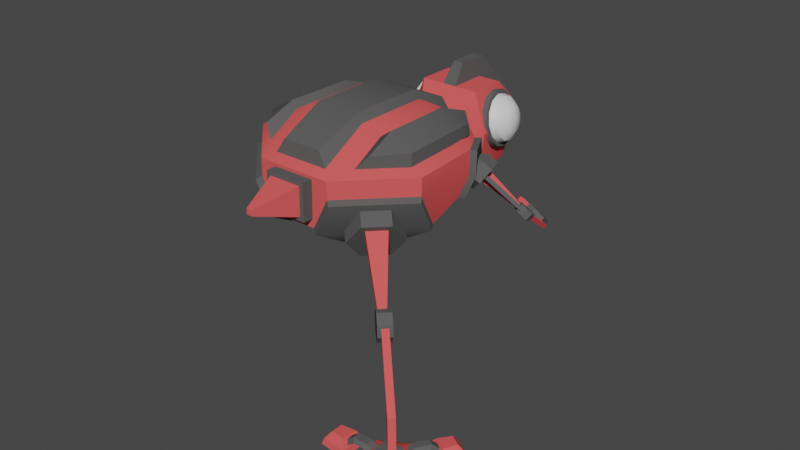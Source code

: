 # Source: drone.blend  (saved by Blender 2.90.8; exported with 4.5.12 LTS)
import bpy
from mathutils import Matrix  # noqa: F401  (used for matrix-valued properties, if any)

bpy.ops.wm.read_factory_settings(use_empty=True)
scene = bpy.context.scene
scene.name = 'Scene'

# ---- collections
col_collection = bpy.data.collections.new('Collection'); scene.collection.children.link(col_collection)

# ---- materials (node trees are filled in below, after node groups)
mat_robotmaterial = bpy.data.materials.new('RobotMaterial')
mat_robotmaterial.use_transparent_shadow = False
mat_red = bpy.data.materials.new('Red')
mat_red.use_transparent_shadow = False
mat_red.diffuse_color = (0.8, 0.1, 0.1, 1.0)
mat_black = bpy.data.materials.new('Black')
mat_black.use_transparent_shadow = False
mat_black.diffuse_color = (0.1, 0.1, 0.1, 1.0)

# ---- material node trees
mat_robotmaterial.use_nodes = True; mat_robotmaterial.node_tree.nodes.clear()
_N = mat_robotmaterial.node_tree.nodes; _L = mat_robotmaterial.node_tree.links
n0 = _N.new('ShaderNodeBsdfPrincipled'); n0.name = 'Principled BSDF'; n0.location = (10, 300)
n0.distribution = 'GGX'
n0.subsurface_method = 'BURLEY'
n0.inputs[3].default_value = 1.45
n0.inputs[27].default_value = (0.0, 0.0, 0.0, 1.0)
n0.inputs[28].default_value = 1.0
n1 = _N.new('ShaderNodeOutputMaterial'); n1.name = 'Material Output'; n1.location = (300, 300)
_L.new(n0.outputs[0], n1.inputs[0])
n1.is_active_output = True

# ---- world
world_world = bpy.data.worlds.new('World'); scene.world = world_world
world_world.use_nodes = True; world_world.node_tree.nodes.clear()
_N = world_world.node_tree.nodes; _L = world_world.node_tree.links
n0 = _N.new('ShaderNodeOutputWorld'); n0.name = 'World Output'; n0.location = (300, 300)
n1 = _N.new('ShaderNodeBackground'); n1.name = 'Background'; n1.location = (10, 300)
n1.inputs[0].default_value = (0.05088, 0.05088, 0.05088, 1.0)
_L.new(n1.outputs[0], n0.inputs[0])
n0.is_active_output = True
world_world.color = (0.05088, 0.05088, 0.05088)
world_world.use_sun_shadow = False
world_world.sun_shadow_jitter_overblur = 0.0

# ---- meshes
me_2_foot_right = bpy.data.meshes.new('2-foot-right')
me_2_foot_right.from_pydata([(0.07174, 0.1002, -0.06565), (-0.05551, 0.1002, -0.06565), (-0.1133, -8.295e-09, -0.06565), (-0.05551, -0.1002, -0.06565), (0.07174, -0.1002, -0.06565), (0.1296, -1.864e-08, -0.06565), (-0.048, 0.09151, -0.04109), (0.06422, 0.09151, -0.04109), (-0.1008, -8.146e-09, -0.04109), (-0.048, -0.09151, -0.04109), (0.06422, -0.09151, -0.04109), (0.1171, -1.759e-08, -0.04109), (-0.01914, 0.01729, 0.001989), (0.03536, 0.01729, 0.001989), (-0.01914, -0.01729, 0.001989), (0.03536, -0.01729, 0.001989), (0.06021, 0.1301, -0.06565), (-0.04398, 0.1301, -0.06565), (0.04979, 0.2274, -0.06565), (-0.03356, 0.2274, -0.06565), (0.0546, 0.1351, -0.04477), (-0.03837, 0.1351, -0.04477), (0.04472, 0.2217, -0.04469), (-0.0285, 0.2217, -0.04469), (0.03395, 0.1546, -0.01984), (-0.01772, 0.1546, -0.01984), (0.02878, 0.2029, -0.01984), (-0.01256, 0.2029, -0.01984), (0.03135, 0.14, -0.03854), (-0.01513, 0.14, -0.03854), (0.02103, 0.1497, -0.02607), (-0.004805, 0.1497, -0.02607), (0.03135, 0.1154, -0.01931), (-0.01513, 0.1154, -0.01931), (0.02103, 0.1251, -0.006845), (-0.004805, 0.1251, -0.006845), (0.03135, 0.08237, -0.01953), (-0.01513, 0.08237, -0.01953), (0.02103, 0.0729, -0.006856), (-0.004805, 0.0729, -0.006856), (0.03135, 0.07006, -0.02871), (-0.01513, 0.07006, -0.02871), (0.02103, 0.05519, -0.02008), (-0.004805, 0.05519, -0.02008), (-0.02089, 0.02761, 0.01017), (0.03712, 0.02761, 0.01017), (-0.02089, -0.02761, 0.01017), (0.03712, -0.02761, 0.01017), (0.04409, -0.03809, -0.0136), (-0.02786, -0.03809, -0.0136), (-0.02771, 0.03809, -0.0136), (0.04394, 0.03809, -0.0136), (0.1552, 0.02405, -0.06565), (0.09968, 0.1122, -0.06565), (0.232, 0.08469, -0.06565), (0.1876, 0.1552, -0.06565), (0.1564, 0.03149, -0.04477), (0.1069, 0.1102, -0.04477), (0.2245, 0.08597, -0.04469), (0.1855, 0.1479, -0.04469), (0.1619, 0.05934, -0.01984), (0.1344, 0.1031, -0.01984), (0.2, 0.08941, -0.01984), (0.178, 0.1244, -0.01984), (0.1482, 0.05376, -0.03854), (0.1234, 0.0931, -0.03854), (0.1509, 0.06768, -0.02607), (0.1372, 0.08955, -0.02607), (0.1274, 0.04065, -0.01931), (0.1026, 0.08, -0.01931), (0.1301, 0.05457, -0.006845), (0.1163, 0.07644, -0.006845), (0.09942, 0.02308, -0.01953), (0.07467, 0.06243, -0.01953), (0.0859, 0.02678, -0.006856), (0.07215, 0.04865, -0.006856), (0.08772, 0.01574, -0.02953), (0.06425, 0.05587, -0.02871), (0.07092, 0.01735, -0.02008), (0.05716, 0.03922, -0.02008), (-0.08588, 0.1123, -0.06565), (-0.1411, 0.02398, -0.06565), (-0.1739, 0.1551, -0.06565), (-0.2181, 0.08441, -0.06565), (-0.09315, 0.1103, -0.04477), (-0.1424, 0.03142, -0.04477), (-0.1718, 0.1478, -0.04469), (-0.2106, 0.08571, -0.04469), (-0.1206, 0.1031, -0.01984), (-0.148, 0.05925, -0.01984), (-0.1643, 0.1243, -0.01984), (-0.1862, 0.08922, -0.01984), (-0.1096, 0.09313, -0.03854), (-0.1342, 0.05371, -0.03854), (-0.1233, 0.08953, -0.02607), (-0.137, 0.06763, -0.02607), (-0.08872, 0.08008, -0.01931), (-0.1134, 0.04066, -0.01931), (-0.1024, 0.07648, -0.006845), (-0.1161, 0.05457, -0.006845), (-0.06073, 0.06258, -0.01953), (-0.08537, 0.02317, -0.01953), (-0.05818, 0.04881, -0.006856), (-0.07187, 0.0269, -0.006856), (-0.04944, 0.05502, -0.03006), (-0.07343, 0.01518, -0.03066), (-0.04289, 0.03875, -0.02092), (-0.05647, 0.01677, -0.02103), (-0.04653, -0.1299, -0.06565), (0.05766, -0.1294, -0.06565), (-0.03565, -0.2271, -0.06565), (0.04769, -0.2268, -0.06565), (-0.04089, -0.1349, -0.04477), (0.05207, -0.1345, -0.04477), (-0.03062, -0.2215, -0.04469), (0.0426, -0.2211, -0.04469), (-0.02016, -0.1543, -0.01984), (0.03152, -0.154, -0.01984), (-0.01476, -0.2025, -0.01984), (0.02657, -0.2023, -0.01984), (-0.01763, -0.1397, -0.03854), (0.02885, -0.1394, -0.03854), (-0.007261, -0.1493, -0.02607), (0.01858, -0.1492, -0.02607), (-0.01774, -0.115, -0.01931), (0.02874, -0.1148, -0.01931), (-0.007376, -0.1247, -0.006845), (0.01846, -0.1246, -0.006845), (-0.0179, -0.08203, -0.01953), (0.02858, -0.08181, -0.01953), (-0.00762, -0.07251, -0.006856), (0.01822, -0.07239, -0.006856), (-0.01796, -0.06972, -0.02871), (0.02853, -0.0695, -0.02871), (-0.007703, -0.05481, -0.02008), (0.01813, -0.05469, -0.02008)], [], [(3, 9, 8, 2), (0, 7, 11, 5), (1, 6, 7, 0), (4, 10, 9, 3), (2, 8, 6, 1), (5, 11, 10, 4), (6, 12, 13, 7), (11, 7, 13), (8, 9, 14), (10, 15, 14, 9), (10, 11, 15), (13, 15, 11), (6, 8, 12), (12, 8, 14), (15, 13, 12, 14), (21, 25, 27, 23), (17, 21, 23, 19), (16, 20, 21, 17), (18, 22, 20, 16), (19, 23, 22, 18), (24, 26, 27, 25), (20, 24, 25, 21), (22, 26, 24, 20), (23, 27, 26, 22), (33, 37, 39, 35), (30, 34, 32, 28), (31, 35, 34, 30), (29, 33, 35, 31), (28, 32, 33, 29), (37, 41, 43, 39), (32, 36, 37, 33), (34, 38, 36, 32), (35, 39, 38, 34), (36, 40, 41, 37), (38, 42, 40, 36), (39, 43, 42, 38), (47, 45, 44, 46), (44, 50, 49, 46), (45, 51, 50, 44), (47, 48, 51, 45), (46, 49, 48, 47), (57, 61, 63, 59), (53, 57, 59, 55), (52, 56, 57, 53), (54, 58, 56, 52), (55, 59, 58, 54), (60, 62, 63, 61), (56, 60, 61, 57), (58, 62, 60, 56), (59, 63, 62, 58), (69, 73, 75, 71), (66, 70, 68, 64), (67, 71, 70, 66), (65, 69, 71, 67), (64, 68, 69, 65), (73, 77, 79, 75), (68, 72, 73, 69), (70, 74, 72, 68), (71, 75, 74, 70), (72, 76, 77, 73), (74, 78, 76, 72), (75, 79, 78, 74), (85, 89, 91, 87), (81, 85, 87, 83), (80, 84, 85, 81), (82, 86, 84, 80), (83, 87, 86, 82), (88, 90, 91, 89), (84, 88, 89, 85), (86, 90, 88, 84), (87, 91, 90, 86), (97, 101, 103, 99), (94, 98, 96, 92), (95, 99, 98, 94), (93, 97, 99, 95), (92, 96, 97, 93), (101, 105, 107, 103), (96, 100, 101, 97), (98, 102, 100, 96), (99, 103, 102, 98), (100, 104, 105, 101), (102, 106, 104, 100), (103, 107, 106, 102), (113, 117, 119, 115), (109, 113, 115, 111), (108, 112, 113, 109), (110, 114, 112, 108), (111, 115, 114, 110), (116, 118, 119, 117), (112, 116, 117, 113), (114, 118, 116, 112), (115, 119, 118, 114), (125, 129, 131, 127), (122, 126, 124, 120), (123, 127, 126, 122), (121, 125, 127, 123), (120, 124, 125, 121), (129, 133, 135, 131), (124, 128, 129, 125), (126, 130, 128, 124), (127, 131, 130, 126), (128, 132, 133, 129), (130, 134, 132, 128), (131, 135, 134, 130), (80, 81, 83, 82), (17, 19, 18, 16), (52, 53, 55, 54), (108, 109, 111, 110), (3, 2, 5, 4), (0, 5, 2, 1)])
me_2_foot_right.polygons.foreach_set('material_index', [1, 1, 1, 1, 1, 1, 1, 1, 1, 1, 1, 1, 1, 1, 1, 1, 1, 1, 1, 1, 1, 1, 1, 1, 2, 2, 2, 2, 2, 2, 2, 2, 2, 2, 2, 2, 2, 2, 2, 2, 2, 1, 1, 1, 1, 1, 1, 1, 1, 1, 2, 2, 2, 2, 2, 2, 2, 2, 2, 2, 2, 2, 1, 1, 1, 1, 1, 1, 1, 1, 1, 2, 2, 2, 2, 2, 2, 2, 2, 2, 2, 2, 2, 1, 1, 1, 1, 1, 1, 1, 1, 1, 2, 2, 2, 2, 2, 2, 2, 2, 2, 2, 2, 2, 1, 1, 1, 1, 1, 1])
_uv = me_2_foot_right.uv_layers.new(name='UVMap')
_uv.uv.foreach_set('vector', [0.6007, 0.8904, 0.5976, 0.8731, 0.6629, 0.852, 0.6721, 0.8673, 0.6078, 0.7056, 0.6109, 0.7229, 0.5457, 0.744, 0.5364, 0.7287, 0.6849, 0.7538, 0.6711, 0.7649, 0.6109, 0.7229, 0.6166, 0.7061, 0.5236, 0.8422, 0.5374, 0.8311, 0.5976, 0.8731, 0.5919, 0.8899, 0.6886, 0.8378, 0.6711, 0.8337, 0.6711, 0.7649, 0.6886, 0.7625, 0.52, 0.7582, 0.5374, 0.7623, 0.5374, 0.8311, 0.52, 0.8335, 0.6711, 0.7649, 0.6241, 0.7976, 0.5952, 0.7795, 0.6109, 0.7229, 0.5457, 0.744, 0.6109, 0.7229, 0.5952, 0.7795, 0.6629, 0.852, 0.5976, 0.8731, 0.6133, 0.8165, 0.5374, 0.8311, 0.5844, 0.7984, 0.6133, 0.8165, 0.5976, 0.8731, 0.5374, 0.8311, 0.5374, 0.7623, 0.5844, 0.7984, 0.5952, 0.7795, 0.5844, 0.7984, 0.5374, 0.7623, 0.6711, 0.7649, 0.6711, 0.8337, 0.6241, 0.7976, 0.6241, 0.7976, 0.6711, 0.8337, 0.6133, 0.8165, 0.5844, 0.7984, 0.5952, 0.7795, 0.6241, 0.7976, 0.6133, 0.8165, 0.9291, 0.5695, 0.9174, 0.5908, 0.8863, 0.5941, 0.8733, 0.5757, 0.9312, 0.5553, 0.9291, 0.5695, 0.8733, 0.5757, 0.8685, 0.5622, 0.9516, 0.641, 0.9378, 0.6374, 0.9378, 0.5775, 0.9516, 0.5739, 0.8685, 0.6527, 0.8733, 0.6392, 0.9291, 0.6454, 0.9312, 0.6595, 0.8523, 0.5806, 0.8662, 0.5839, 0.8662, 0.631, 0.8523, 0.6343, 0.9174, 0.6241, 0.8863, 0.6207, 0.8863, 0.5941, 0.9174, 0.5908, 0.9378, 0.6374, 0.9174, 0.6241, 0.9174, 0.5908, 0.9378, 0.5775, 0.8733, 0.6392, 0.8863, 0.6207, 0.9174, 0.6241, 0.9291, 0.6454, 0.8662, 0.5839, 0.8863, 0.5941, 0.8863, 0.6207, 0.8662, 0.631, 0.7008, 0.9311, 0.7239, 0.9315, 0.7279, 0.9422, 0.6973, 0.9429, 0.6785, 0.96, 0.6985, 0.9577, 0.703, 0.9687, 0.681, 0.9738, 0.6783, 0.9415, 0.6973, 0.9429, 0.6985, 0.9577, 0.6785, 0.96, 0.6796, 0.9296, 0.7008, 0.9311, 0.6973, 0.9429, 0.6783, 0.9415, 0.6812, 0.8987, 0.7019, 0.8997, 0.7008, 0.9311, 0.6796, 0.9296, 0.7239, 0.9315, 0.7344, 0.9293, 0.7416, 0.941, 0.7279, 0.9422, 0.7019, 0.8997, 0.7226, 0.8999, 0.7239, 0.9315, 0.7008, 0.9311, 0.6985, 0.9577, 0.7285, 0.957, 0.7247, 0.9674, 0.703, 0.9687, 0.6973, 0.9429, 0.7279, 0.9422, 0.7285, 0.957, 0.6985, 0.9577, 0.7226, 0.8999, 0.732, 0.8994, 0.7344, 0.9293, 0.7239, 0.9315, 0.7285, 0.957, 0.7416, 0.9585, 0.7346, 0.9702, 0.7247, 0.9674, 0.7279, 0.9422, 0.7416, 0.941, 0.7416, 0.9585, 0.7285, 0.957, 0.7782, 0.9322, 0.8138, 0.9322, 0.8138, 0.8948, 0.7782, 0.8948, 0.8138, 0.8948, 0.8205, 0.8789, 0.7715, 0.8789, 0.7782, 0.8948, 0.8138, 0.9322, 0.8305, 0.9366, 0.8305, 0.8904, 0.8138, 0.8948, 0.7782, 0.9322, 0.7715, 0.9481, 0.8205, 0.9481, 0.8138, 0.9322, 0.7782, 0.8948, 0.7615, 0.8904, 0.7615, 0.9367, 0.7782, 0.9322, 0.9291, 0.5695, 0.9174, 0.5908, 0.8863, 0.5941, 0.8733, 0.5757, 0.9312, 0.5553, 0.9291, 0.5695, 0.8733, 0.5757, 0.8685, 0.5622, 0.9516, 0.641, 0.9378, 0.6374, 0.9378, 0.5775, 0.9516, 0.5739, 0.8685, 0.6527, 0.8733, 0.6392, 0.9291, 0.6454, 0.9312, 0.6595, 0.8523, 0.5806, 0.8662, 0.5839, 0.8662, 0.631, 0.8523, 0.6343, 0.9174, 0.6241, 0.8863, 0.6207, 0.8863, 0.5941, 0.9174, 0.5908, 0.9378, 0.6374, 0.9174, 0.6241, 0.9174, 0.5908, 0.9378, 0.5775, 0.8733, 0.6392, 0.8863, 0.6207, 0.9174, 0.6241, 0.9291, 0.6454, 0.8662, 0.5839, 0.8863, 0.5941, 0.8863, 0.6207, 0.8662, 0.631, 0.7008, 0.9311, 0.7239, 0.9315, 0.7279, 0.9422, 0.6973, 0.9429, 0.6785, 0.96, 0.6985, 0.9577, 0.703, 0.9687, 0.681, 0.9738, 0.6783, 0.9415, 0.6973, 0.9429, 0.6985, 0.9577, 0.6785, 0.96, 0.6796, 0.9296, 0.7008, 0.9311, 0.6973, 0.9429, 0.6783, 0.9415, 0.6812, 0.8987, 0.7019, 0.8997, 0.7008, 0.9311, 0.6796, 0.9296, 0.7239, 0.9315, 0.7344, 0.9293, 0.7416, 0.941, 0.7279, 0.9422, 0.7019, 0.8997, 0.7226, 0.8999, 0.7239, 0.9315, 0.7008, 0.9311, 0.6985, 0.9577, 0.7285, 0.957, 0.7247, 0.9674, 0.703, 0.9687, 0.6973, 0.9429, 0.7279, 0.9422, 0.7285, 0.957, 0.6985, 0.9577, 0.7226, 0.8999, 0.732, 0.8994, 0.7344, 0.9293, 0.7239, 0.9315, 0.7285, 0.957, 0.7416, 0.9585, 0.7346, 0.9702, 0.7247, 0.9674, 0.7279, 0.9422, 0.7416, 0.941, 0.7416, 0.9585, 0.7285, 0.957, 0.9291, 0.5695, 0.9174, 0.5908, 0.8863, 0.5941, 0.8733, 0.5757, 0.9312, 0.5553, 0.9291, 0.5695, 0.8733, 0.5757, 0.8685, 0.5622, 0.9516, 0.641, 0.9378, 0.6374, 0.9378, 0.5775, 0.9516, 0.5739, 0.8685, 0.6527, 0.8733, 0.6392, 0.9291, 0.6454, 0.9312, 0.6595, 0.8523, 0.5806, 0.8662, 0.5839, 0.8662, 0.631, 0.8523, 0.6343, 0.9174, 0.6241, 0.8863, 0.6207, 0.8863, 0.5941, 0.9174, 0.5908, 0.9378, 0.6374, 0.9174, 0.6241, 0.9174, 0.5908, 0.9378, 0.5775, 0.8733, 0.6392, 0.8863, 0.6207, 0.9174, 0.6241, 0.9291, 0.6454, 0.8662, 0.5839, 0.8863, 0.5941, 0.8863, 0.6207, 0.8662, 0.631, 0.7008, 0.9311, 0.7239, 0.9315, 0.7279, 0.9422, 0.6973, 0.9429, 0.6785, 0.96, 0.6985, 0.9577, 0.703, 0.9687, 0.681, 0.9738, 0.6783, 0.9415, 0.6973, 0.9429, 0.6985, 0.9577, 0.6785, 0.96, 0.6796, 0.9296, 0.7008, 0.9311, 0.6973, 0.9429, 0.6783, 0.9415, 0.6812, 0.8987, 0.7019, 0.8997, 0.7008, 0.9311, 0.6796, 0.9296, 0.7239, 0.9315, 0.7335, 0.9295, 0.7398, 0.9411, 0.7279, 0.9422, 0.7019, 0.8997, 0.7226, 0.8999, 0.7239, 0.9315, 0.7008, 0.9311, 0.6985, 0.9577, 0.7285, 0.957, 0.7247, 0.9674, 0.703, 0.9687, 0.6973, 0.9429, 0.7279, 0.9422, 0.7285, 0.957, 0.6985, 0.9577, 0.7226, 0.8999, 0.7308, 0.8994, 0.7335, 0.9295, 0.7239, 0.9315, 0.7285, 0.957, 0.7398, 0.9583, 0.7333, 0.9698, 0.7247, 0.9674, 0.7279, 0.9422, 0.7398, 0.9411, 0.7398, 0.9583, 0.7285, 0.957, 0.9291, 0.5695, 0.9174, 0.5908, 0.8863, 0.5941, 0.8733, 0.5757, 0.9312, 0.5553, 0.9291, 0.5695, 0.8733, 0.5757, 0.8685, 0.5622, 0.9516, 0.641, 0.9378, 0.6374, 0.9378, 0.5775, 0.9516, 0.5739, 0.8685, 0.6527, 0.8733, 0.6392, 0.9291, 0.6454, 0.9312, 0.6595, 0.8523, 0.5806, 0.8662, 0.5839, 0.8662, 0.631, 0.8523, 0.6343, 0.9174, 0.6241, 0.8863, 0.6207, 0.8863, 0.5941, 0.9174, 0.5908, 0.9378, 0.6374, 0.9174, 0.6241, 0.9174, 0.5908, 0.9378, 0.5775, 0.8733, 0.6392, 0.8863, 0.6207, 0.9174, 0.6241, 0.9291, 0.6454, 0.8662, 0.5839, 0.8863, 0.5941, 0.8863, 0.6207, 0.8662, 0.631, 0.7008, 0.9311, 0.7239, 0.9315, 0.7279, 0.9422, 0.6973, 0.9429, 0.6785, 0.96, 0.6985, 0.9577, 0.703, 0.9687, 0.681, 0.9738, 0.6783, 0.9415, 0.6973, 0.9429, 0.6985, 0.9577, 0.6785, 0.96, 0.6796, 0.9296, 0.7008, 0.9311, 0.6973, 0.9429, 0.6783, 0.9415, 0.6812, 0.8987, 0.7019, 0.8997, 0.7008, 0.9311, 0.6796, 0.9296, 0.7239, 0.9315, 0.7344, 0.9293, 0.7416, 0.941, 0.7279, 0.9422, 0.7019, 0.8997, 0.7226, 0.8999, 0.7239, 0.9315, 0.7008, 0.9311, 0.6985, 0.9577, 0.7285, 0.957, 0.7247, 0.9674, 0.703, 0.9687, 0.6973, 0.9429, 0.7279, 0.9422, 0.7285, 0.957, 0.6985, 0.9577, 0.7226, 0.8999, 0.732, 0.8994, 0.7344, 0.9293, 0.7239, 0.9315, 0.7285, 0.957, 0.7416, 0.9585, 0.7346, 0.9702, 0.7247, 0.9674, 0.7279, 0.9422, 0.7416, 0.941, 0.7416, 0.9585, 0.7285, 0.957, 0.9312, 0.6595, 0.9312, 0.5553, 0.8523, 0.5806, 0.8685, 0.6527, 0.9312, 0.5553, 0.8685, 0.5622, 0.8523, 0.6343, 0.9312, 0.6595, 0.9312, 0.6595, 0.9312, 0.5553, 0.8523, 0.5806, 0.8685, 0.6527, 0.9312, 0.6595, 0.9312, 0.5553, 0.8523, 0.5806, 0.8685, 0.6527, 0.5919, 0.8899, 0.6721, 0.8673, 0.52, 0.7582, 0.5236, 0.8422, 0.6078, 0.7056, 0.5364, 0.7287, 0.6721, 0.8673, 0.6886, 0.7625])
me_2_foot_right.materials.append(mat_robotmaterial)
me_2_foot_right.materials.append(mat_red)
me_2_foot_right.materials.append(mat_black)
me_2_foot_right.use_remesh_fix_poles = True
me_2_foot_right.use_remesh_preserve_attributes = False
me_2_foot_right.use_mirror_vertex_groups = False
me_2_foot_right.update()
me_3_body = bpy.data.meshes.new('3-body')
me_3_body.from_pydata([(-0.142, 0.1413, -0.1839), (-0.142, 0.1413, 0.2046), (-0.142, -0.3509, 0.08783), (-0.142, 0.3497, 0.08783), (-0.1211, -0.1285, -0.1888), (-0.08227, -0.3534, -0.09189), (-0.3499, -0.1426, 0.02395), (-0.142, -0.3505, 0.02393), (-0.3659, -0.1074, -0.1044), (-0.2373, -0.108, -0.1528), (-0.101, -0.3669, -0.1052), (-0.3644, -0.1613, 0.0118), (-0.1602, -0.3656, 0.01172), (-0.2502, -0.1249, -0.1683), (-0.1177, -0.2546, -0.1686), (-0.1017, -0.241, -0.1528), (-0.3, 0.1129, -0.09189), (-0.142, 0.3497, -0.09189), (-0.3535, -0.08738, -0.09189), (-0.333, 0.1286, 0.08783), (-0.3407, 0.1142, -0.002027), (-0.3503, -0.1426, 0.08783), (-0.142, -0.1426, 0.2046), (-0.2706, 0.2439, -0.002027), (-0.2483, 0.2087, -0.09189), (-0.2812, 0.2244, 0.08783), (-0.3622, 0.1258, -0.002027), (-0.3215, 0.1245, -0.09189), (-0.3544, 0.1402, 0.08783), (-0.2921, 0.2555, -0.002027), (-0.2697, 0.2203, -0.09189), (-0.3027, 0.236, 0.08783), (-0.0794, -0.3497, -0.05987), (-0.07939, -0.348, 0.07627), (-0.0794, -0.3921, -0.05933), (-0.07939, -0.3903, 0.07682), (-0.06227, -0.3919, -0.04461), (-0.06226, -0.3905, 0.0621), (-0.01238, -0.5439, 0.0002345), (-0.01238, -0.5436, 0.02122), (-0.1066, 0.1413, 0.2046), (-0.1066, -0.3165, 0.1071), (-0.1066, 0.3186, 0.1053), (-0.1066, -0.1426, 0.2046), (-0.07442, 0.3119, 0.1577), (-0.08417, 0.1371, 0.2346), (-0.07441, -0.3104, 0.1592), (-0.08417, -0.1378, 0.2349), (-0.1836, -0.1426, 0.1813), (-0.3087, -0.1426, 0.1112), (-0.2948, 0.1311, 0.1112), (-0.1802, 0.1388, 0.1813), (-0.1719, 0.2875, 0.1065), (-0.2616, 0.2258, 0.09251), (-0.1836, -0.2676, 0.1112), (-0.2143, -0.1303, 0.2036), (-0.3021, -0.1321, 0.1535), (-0.2872, 0.1164, 0.1512), (-0.2091, 0.1284, 0.2031), (-0.2038, 0.2735, 0.1498), (-0.2499, 0.2321, 0.126), (-0.2224, -0.2449, 0.1565), (0.0, -0.3165, 0.1071), (8.619e-09, 0.3186, 0.1053), (0.0, -0.3104, 0.1592), (0.0, 0.3119, 0.1577), (8.619e-09, -0.1378, 0.2349), (8.619e-09, 0.1371, 0.2346), (0.0, -0.3509, 0.08783), (0.0, -0.3505, 0.02393), (0.0, -0.241, -0.1528), (0.0, -0.1285, -0.1888), (0.0, -0.3534, -0.09189), (8.619e-09, 0.3497, 0.08783), (8.619e-09, -0.1426, 0.2046), (8.619e-09, 0.1413, 0.2046), (8.619e-09, 0.3497, -0.09189), (8.619e-09, 0.1413, -0.1839), (0.0, -0.348, 0.07627), (0.0, -0.3497, -0.05987), (0.0, -0.3903, 0.07682), (0.0, -0.3921, -0.05933), (0.0, -0.3905, 0.0621), (0.0, -0.3919, -0.04461), (0.0, -0.5436, 0.02122), (0.0, -0.5439, 0.0002345), (0.142, 0.1413, -0.1839), (0.142, 0.1413, 0.2046), (0.142, -0.3509, 0.08783), (0.142, 0.3497, 0.08783), (0.1211, -0.1285, -0.1888), (0.08227, -0.3534, -0.09189), (0.3499, -0.1426, 0.02395), (0.142, -0.3505, 0.02393), (0.3659, -0.1074, -0.1044), (0.2373, -0.108, -0.1528), (0.101, -0.3669, -0.1052), (0.3644, -0.1613, 0.0118), (0.1602, -0.3656, 0.01172), (0.2502, -0.1249, -0.1683), (0.1177, -0.2546, -0.1686), (0.1017, -0.241, -0.1528), (0.3, 0.1129, -0.09189), (0.142, 0.3497, -0.09189), (0.3535, -0.08738, -0.09189), (0.333, 0.1286, 0.08783), (0.3407, 0.1142, -0.002027), (0.3503, -0.1426, 0.08783), (0.142, -0.1426, 0.2046), (0.2706, 0.2439, -0.002027), (0.2483, 0.2087, -0.09189), (0.2812, 0.2244, 0.08783), (0.3622, 0.1258, -0.002027), (0.3215, 0.1245, -0.09189), (0.3544, 0.1402, 0.08783), (0.2921, 0.2555, -0.002027), (0.2697, 0.2203, -0.09189), (0.3027, 0.236, 0.08783), (0.0794, -0.3497, -0.05987), (0.07939, -0.348, 0.07627), (0.0794, -0.3921, -0.05933), (0.07939, -0.3903, 0.07682), (0.06227, -0.3919, -0.04461), (0.06226, -0.3905, 0.0621), (0.01238, -0.5439, 0.0002345), (0.01238, -0.5436, 0.02122), (0.1066, 0.1413, 0.2046), (0.1066, -0.3165, 0.1071), (0.1066, 0.3186, 0.1053), (0.1066, -0.1426, 0.2046), (0.07442, 0.3119, 0.1577), (0.08417, 0.1371, 0.2346), (0.07441, -0.3104, 0.1592), (0.08417, -0.1378, 0.2349), (0.1836, -0.1426, 0.1813), (0.3087, -0.1426, 0.1112), (0.2948, 0.1311, 0.1112), (0.1802, 0.1388, 0.1813), (0.1719, 0.2875, 0.1065), (0.2616, 0.2258, 0.09251), (0.1836, -0.2676, 0.1112), (0.2143, -0.1303, 0.2036), (0.3021, -0.1321, 0.1535), (0.2872, 0.1164, 0.1512), (0.2091, 0.1284, 0.2031), (0.2038, 0.2735, 0.1498), (0.2499, 0.2321, 0.126), (0.2224, -0.2449, 0.1565), (-7.815e-18, -0.3165, 0.1071), (-8.619e-09, 0.3186, 0.1053), (-1.498e-17, -0.3104, 0.1592), (-2.788e-17, 0.3119, 0.1577), (-8.619e-09, -0.1378, 0.2349), (-8.619e-09, 0.1371, 0.2346), (-4.478e-18, -0.3509, 0.08783), (4.151e-18, -0.3505, 0.02393), (2.572e-17, -0.241, -0.1528), (2.823e-17, -0.1285, -0.1888), (1.986e-17, -0.3534, -0.09189), (-8.619e-09, 0.3497, 0.08783), (-8.619e-09, -0.1426, 0.2046), (-8.619e-09, 0.1413, 0.2046), (-8.619e-09, 0.3497, -0.09189), (-8.619e-09, 0.1413, -0.1839), (-2.978e-18, -0.348, 0.07627), (1.546e-17, -0.3497, -0.05987), (-2.16e-18, -0.3903, 0.07682), (1.628e-17, -0.3921, -0.05933), (-1.669e-19, -0.3905, 0.0621), (1.428e-17, -0.3919, -0.04461), (8.585e-18, -0.5436, 0.02122), (1.143e-17, -0.5439, 0.0002345), (-0.2916, 0.5033, -0.2418), (-0.2845, 0.5015, -0.2358), (-0.3333, 0.4661, -0.238), (-0.3196, 0.4495, -0.2145), (-0.275, 0.5475, -0.2711), (-0.2786, 0.5376, -0.2645), (-0.3317, 0.546, -0.3088), (-0.3299, 0.5316, -0.2946), (-0.3851, 0.5177, -0.3213), (-0.3664, 0.4964, -0.2905), (-0.4131, 0.464, -0.2907), (-0.3752, 0.4584, -0.2621), (-0.3746, 0.4231, -0.23), (-0.4109, 0.4677, -0.3009), (-0.4322, 0.4395, -0.2889), (-0.4348, 0.4056, -0.26), (-0.398, 0.4031, -0.2348), (-0.3655, 0.461, -0.2665), (-0.3647, 0.4186, -0.228), (-0.2962, 0.5099, -0.2345), (-0.2891, 0.5081, -0.2285), (-0.34, 0.4756, -0.2274), (-0.3262, 0.459, -0.2039), (-0.2796, 0.554, -0.2638), (-0.2831, 0.5441, -0.2572), (-0.3383, 0.5555, -0.2982), (-0.3365, 0.541, -0.2841), (-0.3943, 0.5311, -0.3065), (-0.3756, 0.5097, -0.2757), (-0.4224, 0.4775, -0.2757), (-0.3846, 0.4719, -0.2471), (-0.384, 0.4365, -0.215), (-0.2845, 0.5015, -0.2358), (-0.2916, 0.5033, -0.2419), (-0.3196, 0.4494, -0.2146), (-0.3333, 0.4661, -0.2381), (-0.275, 0.5474, -0.2712), (-0.2785, 0.5375, -0.2646), (-0.3317, 0.5459, -0.3089), (-0.3299, 0.5315, -0.2947), (-0.385, 0.5176, -0.3214), (-0.3663, 0.4963, -0.2906), (-0.4131, 0.464, -0.2907), (-0.3746, 0.4231, -0.23), (-0.3752, 0.4584, -0.2621), (-0.4249, 0.4879, -0.2784), (-0.4463, 0.4597, -0.2664), (-0.4488, 0.4258, -0.2375), (-0.412, 0.4233, -0.2124), (-0.3795, 0.4812, -0.2441), (-0.3787, 0.4388, -0.2055), (-0.4109, 0.4677, -0.3009), (-0.4322, 0.4395, -0.2889), (-0.4348, 0.4056, -0.26), (-0.398, 0.4031, -0.2348), (-0.3647, 0.4186, -0.228), (-0.3655, 0.461, -0.2665), (-0.4776, 0.2662, -0.1721), (-0.496, 0.2498, -0.1689), (-0.4417, 0.258, -0.1446), (-0.4551, 0.2696, -0.162), (-0.4995, 0.23, -0.1544), (-0.4861, 0.2184, -0.137), (-0.4636, 0.2218, -0.1269), (-0.4452, 0.2382, -0.1301), (-0.4099, 0.4371, -0.2478), (-0.406, 0.4315, -0.2545), (-0.417, 0.4452, -0.2587), (-0.4131, 0.4396, -0.2654), (-0.4658, 0.3527, -0.2226), (-0.4694, 0.358, -0.2163), (-0.4629, 0.369, -0.2345), (-0.4665, 0.3742, -0.2282), (-0.4396, 0.3507, -0.1931), (-0.436, 0.3454, -0.1994), (-0.45, 0.3389, -0.202), (-0.4536, 0.3441, -0.1957), (-0.4656, 0.2768, -0.1463), (-0.4544, 0.2671, -0.1318), (-0.4508, 0.2618, -0.1381), (-0.4619, 0.2715, -0.1526), (-0.5008, 0.262, -0.1499), (-0.4653, 0.3892, -0.2357), (-0.415, 0.4317, -0.2424), (-0.4089, 0.4229, -0.2529), (-0.4201, 0.4356, -0.2699), (-0.4261, 0.4444, -0.2594), (-0.4593, 0.3804, -0.2463), (-0.4761, 0.4017, -0.2523), (-0.47, 0.3929, -0.2629), (-0.496, 0.2498, -0.1689), (-0.4776, 0.2662, -0.1721), (-0.4551, 0.2696, -0.162), (-0.4417, 0.258, -0.1446), (-0.4861, 0.2184, -0.137), (-0.4995, 0.23, -0.1544), (-0.4452, 0.2382, -0.1301), (-0.4636, 0.2218, -0.1269), (-0.4897, 0.2838, -0.151), (-0.508, 0.2674, -0.1478), (-0.4538, 0.2756, -0.1236), (-0.4672, 0.2872, -0.141), (-0.5115, 0.2476, -0.1333), (-0.4982, 0.236, -0.1159), (-0.4757, 0.2394, -0.1059), (-0.4573, 0.2558, -0.109), (-0.4855, 0.2757, -0.1525), (-0.4795, 0.2669, -0.1631), (-0.4948, 0.2532, -0.1604), (-0.2977, 0.1761, 0.02092), (-0.3387, 0.1263, -3.813e-05), (-0.3609, 0.1631, 0.04231), (-0.2794, 0.2042, -0.03665), (-0.298, 0.1469, -0.03952), (-0.3423, 0.2204, 0.04517), (-0.3016, 0.241, 0.005695), (-0.4844, 0.2339, -0.1376), (-0.4909, 0.2254, -0.1336), (-0.4899, 0.2431, -0.127), (-0.4964, 0.2346, -0.123), (-0.4825, 0.2528, -0.1316), (-0.4743, 0.2636, -0.1367), (-0.477, 0.2436, -0.1422), (-0.4688, 0.2544, -0.1473), (-0.3589, 0.1768, -0.0223), (-0.3678, 0.1651, -0.01681), (-0.3734, 0.1744, -0.006227), (-0.3645, 0.186, -0.01171), (-0.3374, 0.238, -0.02126), (-0.3208, 0.2105, -0.05302), (-0.3356, 0.191, -0.04387), (-0.3522, 0.2186, -0.01211), (-0.2926, 0.2229, 0.01619), (-0.2756, 0.1946, -0.01637), (-0.2898, 0.1505, -0.01857), (-0.3211, 0.1347, 0.01178), (-0.3382, 0.163, 0.04433), (-0.3239, 0.2071, 0.04654), (-0.3328, 0.2524, -0.02055), (-0.3106, 0.2156, -0.06289), (-0.3292, 0.1583, -0.06576), (-0.3699, 0.1377, -0.02628), (-0.3921, 0.1745, 0.01606), (-0.3735, 0.2318, 0.01893), (0.3735, 0.2318, 0.01893), (0.3921, 0.1745, 0.01606), (0.3699, 0.1377, -0.02628), (0.3292, 0.1583, -0.06576), (0.3106, 0.2156, -0.06289), (0.3328, 0.2524, -0.02055), (0.3239, 0.2071, 0.04654), (0.3382, 0.163, 0.04433), (0.3211, 0.1347, 0.01178), (0.2898, 0.1505, -0.01857), (0.2756, 0.1946, -0.01637), (0.2926, 0.2229, 0.01619), (0.3522, 0.2186, -0.01211), (0.3356, 0.191, -0.04387), (0.3208, 0.2105, -0.05302), (0.3374, 0.238, -0.02126), (0.3645, 0.186, -0.01171), (0.3734, 0.1744, -0.006227), (0.3678, 0.1651, -0.01681), (0.3589, 0.1768, -0.0223), (0.4688, 0.2544, -0.1473), (0.477, 0.2436, -0.1422), (0.4743, 0.2636, -0.1367), (0.4825, 0.2528, -0.1316), (0.4964, 0.2346, -0.123), (0.4899, 0.2431, -0.127), (0.4909, 0.2254, -0.1336), (0.4844, 0.2339, -0.1376), (0.3016, 0.241, 0.005695), (0.3423, 0.2204, 0.04517), (0.298, 0.1469, -0.03952), (0.2794, 0.2042, -0.03665), (0.3609, 0.1631, 0.04231), (0.3387, 0.1263, -3.813e-05), (0.2977, 0.1761, 0.02092), (0.4948, 0.2532, -0.1604), (0.4795, 0.2669, -0.1631), (0.4855, 0.2757, -0.1525), (0.4573, 0.2558, -0.109), (0.4757, 0.2394, -0.1059), (0.4982, 0.236, -0.1159), (0.5115, 0.2476, -0.1333), (0.4672, 0.2872, -0.141), (0.4538, 0.2756, -0.1236), (0.508, 0.2674, -0.1478), (0.4897, 0.2838, -0.151), (0.4636, 0.2218, -0.1269), (0.4452, 0.2382, -0.1301), (0.4995, 0.23, -0.1544), (0.4861, 0.2184, -0.137), (0.4417, 0.258, -0.1446), (0.4551, 0.2696, -0.162), (0.4776, 0.2662, -0.1721), (0.496, 0.2498, -0.1689), (0.47, 0.3929, -0.2629), (0.4761, 0.4017, -0.2523), (0.4593, 0.3804, -0.2463), (0.4261, 0.4444, -0.2594), (0.4201, 0.4356, -0.2699), (0.4089, 0.4229, -0.2529), (0.415, 0.4317, -0.2424), (0.4653, 0.3892, -0.2357), (0.5008, 0.262, -0.1499), (0.4619, 0.2715, -0.1526), (0.4508, 0.2618, -0.1381), (0.4544, 0.2671, -0.1318), (0.4656, 0.2768, -0.1463), (0.4536, 0.3441, -0.1957), (0.45, 0.3389, -0.202), (0.436, 0.3454, -0.1994), (0.4396, 0.3507, -0.1931), (0.4665, 0.3742, -0.2282), (0.4629, 0.369, -0.2345), (0.4694, 0.358, -0.2163), (0.4658, 0.3527, -0.2226), (0.4131, 0.4396, -0.2654), (0.417, 0.4452, -0.2587), (0.406, 0.4315, -0.2545), (0.4099, 0.4371, -0.2478), (0.4452, 0.2382, -0.1301), (0.4636, 0.2218, -0.1269), (0.4861, 0.2184, -0.137), (0.4995, 0.23, -0.1544), (0.4551, 0.2696, -0.162), (0.4417, 0.258, -0.1446), (0.496, 0.2498, -0.1689), (0.4776, 0.2662, -0.1721), (0.3655, 0.461, -0.2665), (0.3647, 0.4186, -0.228), (0.398, 0.4031, -0.2348), (0.4348, 0.4056, -0.26), (0.4322, 0.4395, -0.2889), (0.4109, 0.4677, -0.3009), (0.3787, 0.4388, -0.2055), (0.3795, 0.4812, -0.2441), (0.412, 0.4233, -0.2124), (0.4488, 0.4258, -0.2375), (0.4463, 0.4597, -0.2664), (0.4249, 0.4879, -0.2784), (0.3752, 0.4584, -0.2621), (0.3746, 0.4231, -0.23), (0.4131, 0.464, -0.2907), (0.3663, 0.4963, -0.2906), (0.385, 0.5176, -0.3214), (0.3299, 0.5315, -0.2947), (0.3317, 0.5459, -0.3089), (0.2785, 0.5375, -0.2646), (0.275, 0.5474, -0.2712), (0.3333, 0.4661, -0.2381), (0.3196, 0.4494, -0.2146), (0.2916, 0.5033, -0.2419), (0.2845, 0.5015, -0.2358), (0.384, 0.4365, -0.215), (0.3846, 0.4719, -0.2471), (0.4224, 0.4775, -0.2757), (0.3756, 0.5097, -0.2757), (0.3943, 0.5311, -0.3065), (0.3365, 0.541, -0.2841), (0.3383, 0.5555, -0.2982), (0.2831, 0.5441, -0.2572), (0.2796, 0.554, -0.2638), (0.3262, 0.459, -0.2039), (0.34, 0.4756, -0.2274), (0.2891, 0.5081, -0.2285), (0.2962, 0.5099, -0.2345), (0.3647, 0.4186, -0.228), (0.3655, 0.461, -0.2665), (0.398, 0.4031, -0.2348), (0.4348, 0.4056, -0.26), (0.4322, 0.4395, -0.2889), (0.4109, 0.4677, -0.3009), (0.3746, 0.4231, -0.23), (0.3752, 0.4584, -0.2621), (0.4131, 0.464, -0.2907), (0.3664, 0.4964, -0.2905), (0.3851, 0.5177, -0.3213), (0.3299, 0.5316, -0.2946), (0.3317, 0.546, -0.3088), (0.2786, 0.5376, -0.2645), (0.275, 0.5475, -0.2711), (0.3196, 0.4495, -0.2145), (0.3333, 0.4661, -0.238), (0.2845, 0.5015, -0.2358), (0.2916, 0.5033, -0.2418)], [], [(2, 21, 6, 7), (18, 6, 20, 16), (68, 2, 7, 69), (21, 2, 22), (23, 24, 30, 29), (70, 15, 4, 71), (6, 21, 19, 20), (3, 25, 19, 1), (6, 18, 8, 11), (7, 6, 11, 12), (5, 10, 14, 15), (9, 15, 14, 13), (11, 8, 10, 12), (14, 10, 8, 13), (5, 7, 12, 10), (4, 15, 9), (8, 18, 9, 13), (72, 5, 15, 70), (69, 7, 5, 72), (0, 4, 9, 16), (16, 9, 18), (16, 20, 26, 27), (19, 21, 22, 1), (3, 23, 25), (3, 17, 24, 23), (17, 0, 24), (24, 0, 16), (76, 17, 3, 73), (29, 30, 27, 26), (31, 29, 26, 28), (19, 25, 31, 28), (25, 23, 29, 31), (20, 19, 28, 26), (24, 16, 27, 30), (76, 77, 0, 17), (80, 35, 34, 81), (33, 32, 34, 35), (78, 33, 35, 80), (84, 39, 38, 85), (82, 37, 39, 84), (37, 36, 38, 39), (40, 43, 47, 45), (63, 42, 44, 65), (43, 41, 46, 47), (42, 40, 45, 44), (55, 56, 61), (58, 59, 60, 57), (55, 58, 57, 56), (52, 53, 60, 59), (54, 48, 55, 61), (48, 51, 58, 55), (53, 50, 57, 60), (51, 52, 59, 58), (49, 54, 61, 56), (50, 49, 56, 57), (41, 62, 64, 46), (45, 47, 66, 67), (46, 64, 66, 47), (45, 67, 65, 44), (4, 0, 77, 71), (1, 22, 74, 75), (2, 68, 74, 22), (1, 75, 73, 3), (32, 79, 81, 34), (36, 83, 85, 38), (88, 93, 92, 107), (104, 102, 106, 92), (154, 155, 93, 88), (107, 108, 88), (109, 115, 116, 110), (156, 157, 90, 101), (92, 106, 105, 107), (89, 87, 105, 111), (92, 97, 94, 104), (93, 98, 97, 92), (91, 101, 100, 96), (95, 99, 100, 101), (97, 98, 96, 94), (100, 99, 94, 96), (91, 96, 98, 93), (90, 95, 101), (94, 99, 95, 104), (158, 156, 101, 91), (155, 158, 91, 93), (86, 102, 95, 90), (102, 104, 95), (102, 113, 112, 106), (105, 87, 108, 107), (89, 111, 109), (89, 109, 110, 103), (103, 110, 86), (110, 102, 86), (162, 159, 89, 103), (115, 112, 113, 116), (117, 114, 112, 115), (105, 114, 117, 111), (111, 117, 115, 109), (106, 112, 114, 105), (110, 116, 113, 102), (162, 103, 86, 163), (166, 167, 120, 121), (119, 121, 120, 118), (164, 166, 121, 119), (170, 171, 124, 125), (168, 170, 125, 123), (123, 125, 124, 122), (126, 131, 133, 129), (149, 151, 130, 128), (129, 133, 132, 127), (128, 130, 131, 126), (141, 147, 142), (144, 143, 146, 145), (141, 142, 143, 144), (138, 145, 146, 139), (140, 147, 141, 134), (134, 141, 144, 137), (139, 146, 143, 136), (137, 144, 145, 138), (135, 142, 147, 140), (136, 143, 142, 135), (127, 132, 150, 148), (131, 153, 152, 133), (132, 133, 152, 150), (131, 130, 151, 153), (90, 157, 163, 86), (87, 161, 160, 108), (88, 108, 160, 154), (87, 89, 159, 161), (118, 120, 167, 165), (122, 124, 171, 169), (178, 179, 177, 176), (180, 181, 179, 178), (182, 183, 181, 180), (190, 189, 187, 188), (206, 204, 192, 194), (186, 187, 189, 185), (174, 175, 173, 172), (183, 184, 175, 174), (197, 198, 196, 195), (199, 200, 198, 197), (201, 202, 200, 199), (202, 203, 194, 193), (223, 217, 221, 228), (216, 213, 200, 202), (207, 216, 202, 193), (204, 205, 191, 192), (209, 208, 195, 196), (205, 207, 193, 191), (213, 211, 198, 200), (215, 206, 194, 203), (193, 194, 192, 191), (210, 212, 199, 197), (211, 209, 196, 198), (212, 214, 201, 199), (208, 210, 197, 195), (222, 221, 219, 220), (228, 221, 222, 227), (223, 224, 218, 217), (224, 225, 219, 218), (225, 226, 220, 219), (218, 219, 221, 217), (226, 227, 222, 220), (252, 247, 248, 249), (245, 248, 242, 244), (246, 245, 244, 243), (252, 251, 246, 247), (250, 249, 248, 245), (247, 246, 243, 241), (239, 237, 238, 240), (241, 242, 248, 247), (250, 245, 246, 251), (258, 239, 240, 257), (256, 238, 237, 255), (261, 259, 279, 280), (260, 253, 278, 254), (261, 257, 256, 259), (254, 259, 256, 255), (260, 254, 255, 258), (236, 231, 232, 229, 230, 233, 234, 235), (255, 237, 239, 258), (273, 264, 263, 270), (279, 259, 254, 278), (277, 276, 269, 268), (271, 270, 263, 262), (265, 264, 273, 272), (272, 277, 268, 265), (267, 266, 275, 274), (277, 272, 273, 270, 271, 274, 275, 276), (262, 267, 274, 271), (260, 258, 257, 261), (257, 240, 238, 256), (253, 260, 261, 280), (269, 276, 275, 266), (299, 296, 288, 290), (300, 301, 295, 293), (296, 297, 289, 288), (311, 312, 315, 310), (301, 302, 294, 295), (315, 314, 283, 286), (302, 303, 292, 294), (314, 315, 312, 313), (309, 308, 281), (306, 305, 281), (282, 285, 306, 307), (305, 304, 281), (286, 283, 308, 309), (307, 306, 281), (287, 286, 309, 304), (284, 287, 304, 305), (283, 282, 307, 308), (285, 284, 305, 306), (308, 307, 281), (312, 311, 284, 285), (311, 310, 287, 284), (310, 315, 286, 287), (314, 313, 282, 283), (304, 309, 281), (313, 312, 285, 282), (297, 298, 291, 289), (303, 300, 293, 292), (298, 299, 290, 291), (344, 327, 322, 345), (346, 325, 326, 347), (348, 323, 324, 349), (347, 326, 327, 344), (349, 324, 325, 346), (345, 322, 323, 348), (324, 350, 325), (326, 350, 327), (320, 321, 316, 319), (317, 318, 319, 316), (331, 338, 336, 330), (328, 339, 338, 331), (330, 336, 337, 329), (329, 337, 339, 328), (335, 343, 342, 334), (333, 340, 341, 332), (332, 341, 343, 335), (334, 342, 340, 333), (316, 345, 348, 317), (318, 349, 346, 319), (320, 347, 344, 321), (317, 348, 349, 318), (319, 346, 347, 320), (321, 344, 345, 316), (322, 350, 323), (327, 350, 322), (325, 350, 326), (323, 350, 324), (362, 365, 356, 355), (369, 360, 357, 364), (354, 355, 356, 357, 360, 361, 358, 359), (358, 361, 368, 367), (366, 359, 358, 367), (360, 369, 368, 361), (354, 363, 362, 355), (364, 357, 356, 365), (359, 366, 363, 354), (352, 353, 377, 372), (378, 351, 370, 371), (370, 372, 375, 374), (371, 370, 374, 373), (374, 375, 393, 391), (377, 376, 375, 372), (371, 373, 376, 377), (370, 351, 352, 372), (371, 377, 353, 378), (384, 390, 388, 385), (379, 384, 385, 380), (381, 386, 383, 382), (386, 387, 389, 383), (390, 384, 383, 389), (379, 382, 383, 384), (381, 380, 385, 386), (385, 388, 387, 386), (392, 391, 393, 394), (376, 373, 392, 394), (373, 374, 391, 392), (375, 376, 394, 393), (395, 396, 397, 398, 401, 402, 399, 400), (405, 411, 409, 404), (406, 412, 411, 405), (407, 413, 412, 406), (408, 414, 413, 407), (413, 414, 410, 412), (409, 411, 412, 410), (403, 404, 409, 410), (408, 403, 410, 414), (430, 432, 431, 429), (432, 434, 433, 431), (434, 436, 435, 433), (429, 438, 437, 428), (438, 440, 439, 437), (423, 436, 434, 421), (420, 433, 435, 422), (419, 432, 430, 417), (415, 429, 431, 418), (424, 438, 429, 415), (416, 428, 437, 425), (421, 434, 432, 419), (427, 439, 440, 426), (418, 431, 433, 420), (426, 440, 438, 424), (422, 435, 436, 423), (425, 437, 439, 427), (445, 446, 442, 444), (441, 443, 444, 442), (449, 451, 450, 448), (451, 453, 452, 450), (453, 455, 454, 452), (448, 457, 456, 447), (457, 459, 458, 456)])
me_3_body.polygons.foreach_set('use_smooth', [1, 1, 1, 1, 1, 1, 1, 1, 1, 1, 1, 1, 1, 1, 1, 1, 1, 1, 1, 1, 1, 1, 1, 1, 1, 1, 1, 1, 1, 1, 1, 1, 1, 1, 1, 1, 1, 1, 1, 1, 1, 1, 1, 1, 1, 1, 1, 1, 1, 1, 1, 1, 1, 1, 1, 1, 1, 1, 1, 1, 1, 1, 1, 1, 1, 1, 1, 1, 1, 1, 1, 1, 1, 1, 1, 1, 1, 1, 1, 1, 1, 1, 1, 1, 1, 1, 1, 1, 1, 1, 1, 1, 1, 1, 1, 1, 1, 1, 1, 1, 1, 1, 1, 1, 1, 1, 1, 1, 1, 1, 1, 1, 1, 1, 1, 1, 1, 1, 1, 1, 1, 1, 1, 1, 1, 1, 1, 1, 1, 1, 0, 0, 0, 0, 0, 0, 0, 0, 0, 0, 0, 0, 0, 0, 0, 0, 0, 0, 0, 0, 0, 0, 0, 0, 0, 0, 0, 0, 0, 0, 0, 0, 0, 0, 0, 0, 0, 0, 0, 0, 0, 0, 0, 0, 0, 0, 0, 0, 0, 0, 0, 0, 0, 0, 0, 0, 0, 0, 0, 0, 0, 0, 0, 0, 0, 0, 0, 0, 0, 0, 0, 0, 0, 0, 0, 0, 0, 0, 0, 0, 0, 0, 0, 0, 0, 0, 0, 0, 0, 0, 0, 0, 0, 0, 0, 0, 0, 0, 0, 0, 0, 0, 0, 0, 0, 0, 0, 0, 0, 0, 0, 0, 0, 0, 0, 0, 0, 0, 0, 0, 0, 0, 0, 0, 0, 0, 0, 0, 0, 0, 0, 0, 0, 0, 0, 0, 0, 0, 0, 0, 0, 0, 0, 0, 0, 0, 0, 0, 0, 0, 0, 0, 0, 0, 0, 0, 0, 0, 0, 0, 0, 0, 0, 0, 0, 0, 0, 0, 0, 0, 0, 0, 0, 0, 0, 0, 0, 0, 0, 0, 0, 0])
me_3_body.polygons.foreach_set('material_index', [1, 1, 1, 1, 2, 1, 1, 1, 2, 2, 2, 2, 2, 2, 2, 1, 2, 1, 1, 1, 1, 2, 1, 1, 1, 1, 1, 1, 2, 2, 2, 2, 2, 2, 1, 2, 2, 2, 1, 1, 1, 2, 2, 2, 2, 2, 2, 2, 2, 2, 2, 2, 2, 2, 2, 2, 2, 2, 2, 1, 1, 1, 1, 2, 1, 1, 1, 1, 1, 2, 1, 1, 1, 2, 2, 2, 2, 2, 2, 2, 1, 2, 1, 1, 1, 1, 2, 1, 1, 1, 1, 1, 1, 2, 2, 2, 2, 2, 2, 1, 2, 2, 2, 1, 1, 1, 2, 2, 2, 2, 2, 2, 2, 2, 2, 2, 2, 2, 2, 2, 2, 2, 2, 2, 1, 1, 1, 1, 2, 1, 1, 1, 1, 2, 1, 2, 1, 1, 1, 1, 1, 1, 2, 1, 1, 1, 1, 1, 1, 1, 1, 1, 1, 1, 1, 2, 2, 2, 2, 2, 2, 2, 2, 2, 2, 2, 2, 2, 1, 2, 2, 1, 1, 1, 1, 1, 1, 1, 2, 1, 2, 1, 2, 2, 2, 2, 2, 2, 2, 1, 1, 1, 2, 2, 1, 2, 2, 1, 2, 1, 2, 2, 2, 2, 2, 2, 2, 2, 2, 2, 2, 2, 2, 2, 2, 2, 2, 2, 2, 1, 2, 2, 2, 2, 2, 2, 2, 2, 2, 2, 2, 1, 1, 1, 1, 2, 2, 2, 2, 2, 2, 2, 2, 2, 2, 2, 2, 2, 2, 2, 2, 2, 2, 2, 2, 2, 2, 2, 1, 1, 1, 1, 1, 1, 1, 1, 1, 2, 2, 2, 2, 2, 2, 2, 2, 1, 1, 1, 1, 2, 2, 2, 2, 2, 2, 2, 2, 2, 1, 1, 1, 1, 1, 1, 1, 1, 1, 1, 1, 1, 1, 1, 1, 1, 1, 2, 2, 1, 1, 1, 1, 1])
_uv = me_3_body.uv_layers.new(name='UVMap')
_uv.uv.foreach_set('vector', [0.3984, 0.3727, 0.3991, 0.5389, 0.3631, 0.5389, 0.3624, 0.373, 0.2976, 0.5699, 0.3631, 0.5389, 0.3483, 0.6838, 0.2927, 0.6867, 0.3977, 0.2926, 0.3984, 0.3727, 0.3624, 0.373, 0.3616, 0.2929, 0.2145, 0.3134, 0.09623, 0.4331, 0.08246, 0.3014, 0.8216, 0.3174, 0.8253, 0.2556, 0.8391, 0.2621, 0.8356, 0.32, 0.6997, 0.3546, 0.6416, 0.3522, 0.6346, 0.285, 0.7025, 0.2871, 0.3631, 0.5389, 0.3991, 0.5389, 0.3991, 0.6922, 0.3483, 0.6838, 0.1093, 0.01606, 0.1872, 0.0966, 0.2145, 0.1558, 0.08787, 0.1493, 0.1477, 0.6625, 0.07881, 0.6847, 0.07258, 0.671, 0.1414, 0.6489, 0.1563, 0.4847, 0.1563, 0.6506, 0.1414, 0.6489, 0.1413, 0.486, 0.05992, 0.4522, 0.07147, 0.4619, 0.01897, 0.5131, 0.007794, 0.5033, 0.004779, 0.6193, 0.004127, 0.5121, 0.01897, 0.5131, 0.01952, 0.6177, 0.1414, 0.6489, 0.07258, 0.671, 0.07147, 0.4619, 0.1413, 0.486, 0.01897, 0.5131, 0.07147, 0.4619, 0.07258, 0.671, 0.01952, 0.6177, 0.0782, 0.4484, 0.1477, 0.4724, 0.1413, 0.486, 0.07147, 0.4619, 0.6346, 0.285, 0.6416, 0.3522, 0.5651, 0.2752, 0.07258, 0.671, 0.0611, 0.6808, 0.0084, 0.6275, 0.01952, 0.6177, 0.6967, 0.4276, 0.6497, 0.4257, 0.6416, 0.3522, 0.6997, 0.3546, 0.3616, 0.2929, 0.3624, 0.373, 0.2967, 0.3399, 0.2963, 0.2935, 0.6225, 0.1371, 0.6346, 0.285, 0.5651, 0.2752, 0.52, 0.1465, 0.2927, 0.6867, 0.2228, 0.5724, 0.2976, 0.5699, 0.919, 0.2632, 0.9183, 0.3188, 0.9056, 0.3212, 0.9062, 0.2681, 0.2145, 0.1558, 0.2145, 0.3134, 0.08246, 0.3014, 0.08787, 0.1493, 0.2115, 0.8205, 0.1175, 0.8712, 0.1058, 0.8203, 0.2115, 0.8205, 0.2115, 0.9219, 0.112, 0.9268, 0.1175, 0.8712, 0.6119, 0.01023, 0.6225, 0.1371, 0.5494, 0.09088, 0.5494, 0.09088, 0.6225, 0.1371, 0.52, 0.1465, 0.2916, 0.9219, 0.2115, 0.9219, 0.2115, 0.8205, 0.2916, 0.8205, 0.8356, 0.32, 0.8391, 0.2621, 0.9062, 0.2681, 0.9056, 0.3212, 0.8386, 0.3719, 0.8356, 0.32, 0.9056, 0.3212, 0.9042, 0.3694, 0.9048, 0.3841, 0.8392, 0.3866, 0.8386, 0.3719, 0.9042, 0.3694, 0.8241, 0.3726, 0.8216, 0.3174, 0.8356, 0.32, 0.8386, 0.3719, 0.9183, 0.3188, 0.919, 0.3694, 0.9042, 0.3694, 0.9056, 0.3212, 0.8405, 0.247, 0.9075, 0.2531, 0.9062, 0.2681, 0.8391, 0.2621, 0.6927, 0.004127, 0.7025, 0.1337, 0.6225, 0.1371, 0.6119, 0.01023, 0.9959, 0.3477, 0.9512, 0.3477, 0.9512, 0.2709, 0.9959, 0.2709, 0.9273, 0.3477, 0.9273, 0.2709, 0.9512, 0.2709, 0.9512, 0.3477, 0.9959, 0.3716, 0.9512, 0.3716, 0.9512, 0.3477, 0.9959, 0.3477, 0.8281, 0.1463, 0.8374, 0.1501, 0.8309, 0.166, 0.8216, 0.1622, 0.9569, 0.1314, 0.9218, 0.1644, 0.8374, 0.1501, 0.8367, 0.1408, 0.9218, 0.1644, 0.9162, 0.1837, 0.8309, 0.166, 0.8374, 0.1501, 0.4771, 0.4359, 0.4769, 0.5901, 0.4569, 0.5859, 0.4561, 0.4403, 0.4283, 0.2926, 0.4913, 0.3017, 0.4678, 0.3302, 0.4238, 0.3238, 0.4769, 0.5901, 0.5024, 0.6979, 0.4697, 0.6881, 0.4569, 0.5859, 0.5024, 0.3187, 0.4771, 0.4359, 0.4561, 0.4403, 0.4678, 0.3302, 0.7934, 0.1123, 0.741, 0.1089, 0.7818, 0.04094, 0.7923, 0.2442, 0.7858, 0.3357, 0.7354, 0.3125, 0.7342, 0.2358, 0.7934, 0.1123, 0.7923, 0.2442, 0.7342, 0.2358, 0.741, 0.1089, 0.7859, 0.3722, 0.7238, 0.3355, 0.7354, 0.3125, 0.7858, 0.3357, 0.8105, 0.0142, 0.8134, 0.1023, 0.7934, 0.1123, 0.7818, 0.04094, 0.8134, 0.1023, 0.8122, 0.2534, 0.7923, 0.2442, 0.7934, 0.1123, 0.7107, 0.3114, 0.712, 0.2471, 0.7342, 0.2358, 0.7354, 0.3125, 0.8122, 0.2534, 0.8134, 0.356, 0.7858, 0.3357, 0.7923, 0.2442, 0.7176, 0.09772, 0.7699, 0.004127, 0.7818, 0.04094, 0.741, 0.1089, 0.712, 0.2471, 0.7176, 0.09772, 0.741, 0.1089, 0.7342, 0.2358, 0.4923, 0.7141, 0.4334, 0.7239, 0.4285, 0.6949, 0.4697, 0.6881, 0.4561, 0.4403, 0.4569, 0.5859, 0.4111, 0.5907, 0.4074, 0.4367, 0.4697, 0.6881, 0.4285, 0.6949, 0.4111, 0.5907, 0.4569, 0.5859, 0.4561, 0.4403, 0.4074, 0.4367, 0.4238, 0.3238, 0.4678, 0.3302, 0.6346, 0.285, 0.6225, 0.1371, 0.7025, 0.1337, 0.7025, 0.2871, 0.08787, 0.1493, 0.08246, 0.3014, 0.004127, 0.3037, 0.007291, 0.1419, 0.09623, 0.4331, 0.01398, 0.4402, 0.004127, 0.3037, 0.08246, 0.3014, 0.08787, 0.1493, 0.007291, 0.1419, 0.02737, 0.004127, 0.1093, 0.01606, 0.9512, 0.247, 0.9959, 0.247, 0.9959, 0.2709, 0.9512, 0.2709, 0.9162, 0.1837, 0.9569, 0.2388, 0.8261, 0.1761, 0.8309, 0.166, 0.3984, 0.3727, 0.3624, 0.373, 0.3631, 0.5389, 0.3991, 0.5389, 0.2976, 0.5699, 0.2927, 0.6867, 0.3483, 0.6838, 0.3631, 0.5389, 0.3977, 0.2926, 0.3616, 0.2929, 0.3624, 0.373, 0.3984, 0.3727, 0.2145, 0.3134, 0.08246, 0.3014, 0.09623, 0.4331, 0.8216, 0.3174, 0.8356, 0.32, 0.8391, 0.2621, 0.8253, 0.2556, 0.6997, 0.3546, 0.7025, 0.2871, 0.6346, 0.285, 0.6416, 0.3522, 0.3631, 0.5389, 0.3483, 0.6838, 0.3991, 0.6922, 0.3991, 0.5389, 0.1093, 0.01606, 0.08787, 0.1493, 0.2145, 0.1558, 0.1872, 0.0966, 0.1477, 0.6625, 0.1414, 0.6489, 0.07258, 0.671, 0.07881, 0.6847, 0.1563, 0.4847, 0.1413, 0.486, 0.1414, 0.6489, 0.1563, 0.6506, 0.05992, 0.4522, 0.007794, 0.5033, 0.01897, 0.5131, 0.07147, 0.4619, 0.004779, 0.6193, 0.01952, 0.6177, 0.01897, 0.5131, 0.004127, 0.5121, 0.1414, 0.6489, 0.1413, 0.486, 0.07147, 0.4619, 0.07258, 0.671, 0.01897, 0.5131, 0.01952, 0.6177, 0.07258, 0.671, 0.07147, 0.4619, 0.0782, 0.4484, 0.07147, 0.4619, 0.1413, 0.486, 0.1477, 0.4724, 0.6346, 0.285, 0.5651, 0.2752, 0.6416, 0.3522, 0.07258, 0.671, 0.01952, 0.6177, 0.0084, 0.6275, 0.0611, 0.6808, 0.6967, 0.4276, 0.6997, 0.3546, 0.6416, 0.3522, 0.6497, 0.4257, 0.3616, 0.2929, 0.2963, 0.2935, 0.2967, 0.3399, 0.3624, 0.373, 0.6225, 0.1371, 0.52, 0.1465, 0.5651, 0.2752, 0.6346, 0.285, 0.2927, 0.6867, 0.2976, 0.5699, 0.2228, 0.5724, 0.919, 0.2632, 0.9062, 0.2681, 0.9056, 0.3212, 0.9183, 0.3188, 0.2145, 0.1558, 0.08787, 0.1493, 0.08246, 0.3014, 0.2145, 0.3134, 0.2115, 0.8205, 0.1058, 0.8203, 0.1175, 0.8712, 0.2115, 0.8205, 0.1175, 0.8712, 0.112, 0.9268, 0.2115, 0.9219, 0.6119, 0.01023, 0.5494, 0.09088, 0.6225, 0.1371, 0.5494, 0.09088, 0.52, 0.1465, 0.6225, 0.1371, 0.2916, 0.9219, 0.2916, 0.8205, 0.2115, 0.8205, 0.2115, 0.9219, 0.8356, 0.32, 0.9056, 0.3212, 0.9062, 0.2681, 0.8391, 0.2621, 0.8386, 0.3719, 0.9042, 0.3694, 0.9056, 0.3212, 0.8356, 0.32, 0.9048, 0.3841, 0.9042, 0.3694, 0.8386, 0.3719, 0.8392, 0.3866, 0.8241, 0.3726, 0.8386, 0.3719, 0.8356, 0.32, 0.8216, 0.3174, 0.9183, 0.3188, 0.9056, 0.3212, 0.9042, 0.3694, 0.919, 0.3694, 0.8405, 0.247, 0.8391, 0.2621, 0.9062, 0.2681, 0.9075, 0.2531, 0.6927, 0.004127, 0.6119, 0.01023, 0.6225, 0.1371, 0.7025, 0.1337, 0.9959, 0.3477, 0.9959, 0.2709, 0.9512, 0.2709, 0.9512, 0.3477, 0.9273, 0.3477, 0.9512, 0.3477, 0.9512, 0.2709, 0.9273, 0.2709, 0.9959, 0.3716, 0.9959, 0.3477, 0.9512, 0.3477, 0.9512, 0.3716, 0.8281, 0.1463, 0.8216, 0.1622, 0.8309, 0.166, 0.8374, 0.1501, 0.9569, 0.1314, 0.8367, 0.1408, 0.8374, 0.1501, 0.9218, 0.1644, 0.9218, 0.1644, 0.8374, 0.1501, 0.8309, 0.166, 0.9162, 0.1837, 0.4771, 0.4359, 0.4561, 0.4403, 0.4569, 0.5859, 0.4769, 0.5901, 0.4283, 0.2926, 0.4238, 0.3238, 0.4678, 0.3302, 0.4913, 0.3017, 0.4769, 0.5901, 0.4569, 0.5859, 0.4697, 0.6881, 0.5024, 0.6979, 0.5024, 0.3187, 0.4678, 0.3302, 0.4561, 0.4403, 0.4771, 0.4359, 0.7934, 0.1123, 0.7818, 0.04094, 0.741, 0.1089, 0.7923, 0.2442, 0.7342, 0.2358, 0.7354, 0.3125, 0.7858, 0.3357, 0.7934, 0.1123, 0.741, 0.1089, 0.7342, 0.2358, 0.7923, 0.2442, 0.7859, 0.3722, 0.7858, 0.3357, 0.7354, 0.3125, 0.7238, 0.3355, 0.8105, 0.0142, 0.7818, 0.04094, 0.7934, 0.1123, 0.8134, 0.1023, 0.8134, 0.1023, 0.7934, 0.1123, 0.7923, 0.2442, 0.8122, 0.2534, 0.7107, 0.3114, 0.7354, 0.3125, 0.7342, 0.2358, 0.712, 0.2471, 0.8122, 0.2534, 0.7923, 0.2442, 0.7858, 0.3357, 0.8134, 0.356, 0.7176, 0.09772, 0.741, 0.1089, 0.7818, 0.04094, 0.7699, 0.004127, 0.712, 0.2471, 0.7342, 0.2358, 0.741, 0.1089, 0.7176, 0.09772, 0.4923, 0.7141, 0.4697, 0.6881, 0.4285, 0.6949, 0.4334, 0.7239, 0.4561, 0.4403, 0.4074, 0.4367, 0.4111, 0.5907, 0.4569, 0.5859, 0.4697, 0.6881, 0.4569, 0.5859, 0.4111, 0.5907, 0.4285, 0.6949, 0.4561, 0.4403, 0.4678, 0.3302, 0.4238, 0.3238, 0.4074, 0.4367, 0.6346, 0.285, 0.7025, 0.2871, 0.7025, 0.1337, 0.6225, 0.1371, 0.08787, 0.1493, 0.007291, 0.1419, 0.004127, 0.3037, 0.08246, 0.3014, 0.09623, 0.4331, 0.08246, 0.3014, 0.004127, 0.3037, 0.01398, 0.4402, 0.08787, 0.1493, 0.1093, 0.01606, 0.02737, 0.004127, 0.007291, 0.1419, 0.9512, 0.247, 0.9512, 0.2709, 0.9959, 0.2709, 0.9959, 0.247, 0.9162, 0.1837, 0.8309, 0.166, 0.8261, 0.1761, 0.9569, 0.2388, 0.9309, 0.8628, 0.9423, 0.8589, 0.958, 0.891, 0.9525, 0.8944, 0.9186, 0.8364, 0.9371, 0.8282, 0.9423, 0.8589, 0.9309, 0.8628, 0.9169, 0.8041, 0.941, 0.8013, 0.9371, 0.8282, 0.9186, 0.8364, 0.07134, 0.915, 0.05096, 0.9343, 0.03192, 0.8944, 0.05629, 0.9017, 0.9241, 0.7594, 0.95, 0.7358, 0.954, 0.7399, 0.9304, 0.7645, 0.02251, 0.9182, 0.03192, 0.8944, 0.05096, 0.9343, 0.02366, 0.938, 0.9451, 0.7735, 0.9304, 0.7645, 0.954, 0.7399, 0.9574, 0.7434, 0.941, 0.8013, 0.9173, 0.7938, 0.9304, 0.7645, 0.9451, 0.7735, 0.9309, 0.8628, 0.9423, 0.8589, 0.958, 0.891, 0.9525, 0.8944, 0.9186, 0.8364, 0.9371, 0.8282, 0.9423, 0.8589, 0.9309, 0.8628, 0.9169, 0.8041, 0.941, 0.8013, 0.9371, 0.8282, 0.9186, 0.8364, 0.941, 0.8013, 0.9173, 0.7938, 0.9304, 0.7645, 0.9451, 0.7735, 0.02698, 0.9554, 0.02366, 0.938, 0.05096, 0.9343, 0.05689, 0.9497, 0.9521, 0.8025, 0.95, 0.8281, 0.9371, 0.8282, 0.941, 0.8013, 0.954, 0.7757, 0.9521, 0.8025, 0.941, 0.8013, 0.9451, 0.7735, 0.958, 0.736, 0.9614, 0.7395, 0.9574, 0.7434, 0.954, 0.7399, 0.961, 0.8959, 0.9554, 0.8992, 0.9525, 0.8944, 0.958, 0.891, 0.9632, 0.7455, 0.954, 0.7757, 0.9451, 0.7735, 0.9574, 0.7434, 0.95, 0.8281, 0.9511, 0.8567, 0.9423, 0.8589, 0.9371, 0.8282, 0.9059, 0.7876, 0.9241, 0.7594, 0.9304, 0.7645, 0.9173, 0.7938, 0.9451, 0.7735, 0.9304, 0.7645, 0.954, 0.7399, 0.9574, 0.7434, 0.9232, 0.8673, 0.9084, 0.8393, 0.9186, 0.8364, 0.9309, 0.8628, 0.9511, 0.8567, 0.9632, 0.8888, 0.958, 0.891, 0.9423, 0.8589, 0.9084, 0.8393, 0.9044, 0.8052, 0.9169, 0.8041, 0.9186, 0.8364, 0.9471, 0.8983, 0.9232, 0.8673, 0.9309, 0.8628, 0.9525, 0.8944, 0.07134, 0.915, 0.05096, 0.9343, 0.03192, 0.8944, 0.05629, 0.9017, 0.05689, 0.9497, 0.05096, 0.9343, 0.07134, 0.915, 0.08401, 0.931, 0.004194, 0.9381, 0.004127, 0.9163, 0.02251, 0.9182, 0.02366, 0.938, 0.004127, 0.9163, 0.01081, 0.8882, 0.03192, 0.8944, 0.02251, 0.9182, 0.03904, 0.8755, 0.06439, 0.885, 0.05629, 0.9017, 0.03192, 0.8944, 0.02251, 0.9182, 0.03192, 0.8944, 0.05096, 0.9343, 0.02366, 0.938, 0.06439, 0.885, 0.08401, 0.8981, 0.07134, 0.915, 0.05629, 0.9017, 0.004667, 0.8478, 0.007907, 0.7496, 0.01867, 0.7492, 0.01514, 0.8482, 0.03448, 0.7499, 0.01867, 0.7492, 0.01493, 0.7131, 0.03371, 0.693, 0.04414, 0.75, 0.03448, 0.7499, 0.03371, 0.693, 0.04587, 0.693, 0.06452, 0.8477, 0.04579, 0.8672, 0.04414, 0.75, 0.0598, 0.7495, 0.03404, 0.8672, 0.01514, 0.8482, 0.01867, 0.7492, 0.03448, 0.7499, 0.0598, 0.7495, 0.04414, 0.75, 0.04587, 0.693, 0.06452, 0.7133, 0.8005, 0.7138, 0.7812, 0.7155, 0.7823, 0.7275, 0.8015, 0.7259, 0.004127, 0.7142, 0.01493, 0.7131, 0.01867, 0.7492, 0.007907, 0.7496, 0.03404, 0.8672, 0.03448, 0.7499, 0.04414, 0.75, 0.04579, 0.8672, 0.802, 0.7045, 0.8005, 0.7138, 0.8132, 0.7175, 0.8154, 0.7061, 0.7615, 0.71, 0.7693, 0.7208, 0.7812, 0.7155, 0.7783, 0.7049, 0.8182, 0.6509, 0.8381, 0.6374, 0.844, 0.4557, 0.8259, 0.4364, 0.8032, 0.6501, 0.8042, 0.4359, 0.7873, 0.4525, 0.7831, 0.6349, 0.8182, 0.6509, 0.8154, 0.7061, 0.844, 0.7155, 0.8381, 0.6374, 0.7831, 0.6349, 0.7642, 0.6341, 0.7615, 0.71, 0.7783, 0.7049, 0.8032, 0.6501, 0.7831, 0.6349, 0.7783, 0.7049, 0.802, 0.7045, 0.4779, 0.782, 0.4779, 0.7528, 0.4572, 0.7322, 0.428, 0.7322, 0.4074, 0.7528, 0.4074, 0.782, 0.428, 0.8027, 0.4572, 0.8027, 0.7783, 0.7049, 0.7812, 0.7155, 0.8005, 0.7138, 0.802, 0.7045, 0.2115, 0.3845, 0.1655, 0.3845, 0.1655, 0.4226, 0.2115, 0.4226, 0.7681, 0.4521, 0.7642, 0.6341, 0.7831, 0.6349, 0.7873, 0.4525, 0.2115, 0.6133, 0.2115, 0.5752, 0.1655, 0.5752, 0.1655, 0.6133, 0.2115, 0.4608, 0.2115, 0.4226, 0.1655, 0.4226, 0.1655, 0.4608, 0.1655, 0.6514, 0.1655, 0.6895, 0.2115, 0.6895, 0.2115, 0.6514, 0.2115, 0.6514, 0.2115, 0.6133, 0.1655, 0.6133, 0.1655, 0.6514, 0.1655, 0.4989, 0.1655, 0.537, 0.2115, 0.537, 0.2115, 0.4989, 0.4779, 0.782, 0.4779, 0.7528, 0.4572, 0.7322, 0.428, 0.7322, 0.4074, 0.7528, 0.4074, 0.782, 0.428, 0.8027, 0.4572, 0.8027, 0.1655, 0.4608, 0.1655, 0.4989, 0.2115, 0.4989, 0.2115, 0.4608, 0.8032, 0.6501, 0.802, 0.7045, 0.8154, 0.7061, 0.8182, 0.6509, 0.8154, 0.7061, 0.8132, 0.7175, 0.8342, 0.7247, 0.844, 0.7155, 0.8042, 0.4359, 0.8032, 0.6501, 0.8182, 0.6509, 0.8259, 0.4364, 0.1655, 0.5752, 0.2115, 0.5752, 0.2115, 0.537, 0.1655, 0.537, 0.5213, 0.9495, 0.521, 0.937, 0.6699, 0.9345, 0.6701, 0.947, 0.3021, 0.9161, 0.2998, 0.8787, 0.4496, 0.8824, 0.4503, 0.8948, 0.521, 0.937, 0.52, 0.9241, 0.6691, 0.9251, 0.6699, 0.9345, 0.657, 0.6182, 0.6399, 0.6676, 0.5713, 0.5885, 0.6227, 0.5786, 0.2998, 0.8787, 0.3025, 0.8572, 0.4511, 0.8704, 0.4496, 0.8824, 0.5885, 0.5391, 0.5542, 0.4995, 0.582, 0.4755, 0.6162, 0.515, 0.3025, 0.8572, 0.3089, 0.8203, 0.4532, 0.8581, 0.4511, 0.8704, 0.5542, 0.638, 0.5713, 0.5885, 0.6399, 0.6676, 0.5885, 0.6775, 0.6811, 0.5193, 0.7135, 0.514, 0.7016, 0.5451, 0.7226, 0.5701, 0.6903, 0.5754, 0.7016, 0.5451, 0.7533, 0.5348, 0.7361, 0.5843, 0.7226, 0.5701, 0.7343, 0.5394, 0.6903, 0.5754, 0.6695, 0.55, 0.7016, 0.5451, 0.6676, 0.5051, 0.719, 0.4953, 0.7135, 0.514, 0.6811, 0.5193, 0.7343, 0.5394, 0.7226, 0.5701, 0.7016, 0.5451, 0.6505, 0.5546, 0.6676, 0.5051, 0.6811, 0.5193, 0.6695, 0.55, 0.6848, 0.5941, 0.6505, 0.5546, 0.6695, 0.55, 0.6903, 0.5754, 0.719, 0.4953, 0.7533, 0.5348, 0.7343, 0.5394, 0.7135, 0.514, 0.7361, 0.5843, 0.6848, 0.5941, 0.6903, 0.5754, 0.7226, 0.5701, 0.7135, 0.514, 0.7343, 0.5394, 0.7016, 0.5451, 0.6912, 0.6577, 0.657, 0.6182, 0.6848, 0.5941, 0.719, 0.6337, 0.657, 0.6182, 0.6227, 0.5786, 0.6505, 0.5546, 0.6848, 0.5941, 0.6227, 0.5786, 0.5885, 0.5391, 0.6162, 0.515, 0.6505, 0.5546, 0.5542, 0.4995, 0.52, 0.4599, 0.5477, 0.4359, 0.582, 0.4755, 0.6695, 0.55, 0.6811, 0.5193, 0.7016, 0.5451, 0.7255, 0.6973, 0.6912, 0.6577, 0.719, 0.6337, 0.7533, 0.6733, 0.52, 0.9241, 0.5201, 0.9116, 0.6692, 0.9126, 0.6691, 0.9251, 0.3073, 0.9371, 0.3021, 0.9161, 0.4503, 0.8948, 0.4532, 0.9065, 0.5201, 0.9116, 0.5213, 0.8987, 0.6701, 0.9032, 0.6692, 0.9126, 0.6505, 0.5546, 0.6695, 0.55, 0.6811, 0.5193, 0.6676, 0.5051, 0.7361, 0.5843, 0.7226, 0.5701, 0.6903, 0.5754, 0.6848, 0.5941, 0.719, 0.4953, 0.7135, 0.514, 0.7343, 0.5394, 0.7533, 0.5348, 0.6848, 0.5941, 0.6903, 0.5754, 0.6695, 0.55, 0.6505, 0.5546, 0.7533, 0.5348, 0.7343, 0.5394, 0.7226, 0.5701, 0.7361, 0.5843, 0.6676, 0.5051, 0.6811, 0.5193, 0.7135, 0.514, 0.719, 0.4953, 0.7343, 0.5394, 0.7016, 0.5451, 0.7226, 0.5701, 0.6903, 0.5754, 0.7016, 0.5451, 0.6695, 0.55, 0.657, 0.6182, 0.6227, 0.5786, 0.5713, 0.5885, 0.6399, 0.6676, 0.5542, 0.638, 0.5885, 0.6775, 0.6399, 0.6676, 0.5713, 0.5885, 0.3021, 0.9161, 0.4503, 0.8948, 0.4496, 0.8824, 0.2998, 0.8787, 0.3073, 0.9371, 0.4532, 0.9065, 0.4503, 0.8948, 0.3021, 0.9161, 0.2998, 0.8787, 0.4496, 0.8824, 0.4511, 0.8704, 0.3025, 0.8572, 0.3025, 0.8572, 0.4511, 0.8704, 0.4532, 0.8581, 0.3089, 0.8203, 0.521, 0.937, 0.6699, 0.9345, 0.6691, 0.9251, 0.52, 0.9241, 0.5201, 0.9116, 0.6692, 0.9126, 0.6701, 0.9032, 0.5213, 0.8987, 0.5213, 0.9495, 0.6701, 0.947, 0.6699, 0.9345, 0.521, 0.937, 0.52, 0.9241, 0.6691, 0.9251, 0.6692, 0.9126, 0.5201, 0.9116, 0.5885, 0.5391, 0.6162, 0.515, 0.582, 0.4755, 0.5542, 0.4995, 0.7255, 0.6973, 0.7533, 0.6733, 0.719, 0.6337, 0.6912, 0.6577, 0.657, 0.6182, 0.6848, 0.5941, 0.6505, 0.5546, 0.6227, 0.5786, 0.5542, 0.4995, 0.582, 0.4755, 0.5477, 0.4359, 0.52, 0.4599, 0.6912, 0.6577, 0.719, 0.6337, 0.6848, 0.5941, 0.657, 0.6182, 0.6227, 0.5786, 0.6505, 0.5546, 0.6162, 0.515, 0.5885, 0.5391, 0.6811, 0.5193, 0.7016, 0.5451, 0.7135, 0.514, 0.6695, 0.55, 0.7016, 0.5451, 0.6811, 0.5193, 0.7226, 0.5701, 0.7016, 0.5451, 0.6903, 0.5754, 0.7135, 0.514, 0.7016, 0.5451, 0.7343, 0.5394, 0.1655, 0.5752, 0.1655, 0.537, 0.2115, 0.537, 0.2115, 0.5752, 0.1655, 0.4608, 0.2115, 0.4608, 0.2115, 0.4989, 0.1655, 0.4989, 0.4779, 0.782, 0.4572, 0.8027, 0.428, 0.8027, 0.4074, 0.782, 0.4074, 0.7528, 0.428, 0.7322, 0.4572, 0.7322, 0.4779, 0.7528, 0.2115, 0.3845, 0.2115, 0.4226, 0.1655, 0.4226, 0.1655, 0.3845, 0.1655, 0.6514, 0.2115, 0.6514, 0.2115, 0.6895, 0.1655, 0.6895, 0.2115, 0.4608, 0.1655, 0.4608, 0.1655, 0.4226, 0.2115, 0.4226, 0.2115, 0.6133, 0.1655, 0.6133, 0.1655, 0.5752, 0.2115, 0.5752, 0.1655, 0.4989, 0.2115, 0.4989, 0.2115, 0.537, 0.1655, 0.537, 0.2115, 0.6514, 0.1655, 0.6514, 0.1655, 0.6133, 0.2115, 0.6133, 0.7681, 0.4521, 0.7873, 0.4525, 0.7831, 0.6349, 0.7642, 0.6341, 0.8042, 0.4359, 0.8259, 0.4364, 0.8182, 0.6509, 0.8032, 0.6501, 0.8182, 0.6509, 0.8381, 0.6374, 0.844, 0.7155, 0.8154, 0.7061, 0.8032, 0.6501, 0.8182, 0.6509, 0.8154, 0.7061, 0.802, 0.7045, 0.8154, 0.7061, 0.844, 0.7155, 0.8342, 0.7247, 0.8132, 0.7175, 0.7831, 0.6349, 0.7783, 0.7049, 0.7615, 0.71, 0.7642, 0.6341, 0.8032, 0.6501, 0.802, 0.7045, 0.7783, 0.7049, 0.7831, 0.6349, 0.8182, 0.6509, 0.8259, 0.4364, 0.844, 0.4557, 0.8381, 0.6374, 0.8032, 0.6501, 0.7831, 0.6349, 0.7873, 0.4525, 0.8042, 0.4359, 0.0598, 0.7495, 0.06452, 0.7133, 0.04587, 0.693, 0.04414, 0.75, 0.06452, 0.8477, 0.0598, 0.7495, 0.04414, 0.75, 0.04579, 0.8672, 0.03404, 0.8672, 0.03448, 0.7499, 0.01867, 0.7492, 0.01514, 0.8482, 0.03448, 0.7499, 0.03371, 0.693, 0.01493, 0.7131, 0.01867, 0.7492, 0.004127, 0.7142, 0.007907, 0.7496, 0.01867, 0.7492, 0.01493, 0.7131, 0.004667, 0.8478, 0.01514, 0.8482, 0.01867, 0.7492, 0.007907, 0.7496, 0.03404, 0.8672, 0.04579, 0.8672, 0.04414, 0.75, 0.03448, 0.7499, 0.04414, 0.75, 0.04587, 0.693, 0.03371, 0.693, 0.03448, 0.7499, 0.8005, 0.7138, 0.8015, 0.7259, 0.7823, 0.7275, 0.7812, 0.7155, 0.7783, 0.7049, 0.802, 0.7045, 0.8005, 0.7138, 0.7812, 0.7155, 0.802, 0.7045, 0.8154, 0.7061, 0.8132, 0.7175, 0.8005, 0.7138, 0.7615, 0.71, 0.7783, 0.7049, 0.7812, 0.7155, 0.7693, 0.7208, 0.4779, 0.782, 0.4572, 0.8027, 0.428, 0.8027, 0.4074, 0.782, 0.4074, 0.7528, 0.428, 0.7322, 0.4572, 0.7322, 0.4779, 0.7528, 0.06439, 0.885, 0.05629, 0.9017, 0.07134, 0.915, 0.08401, 0.8981, 0.03904, 0.8755, 0.03192, 0.8944, 0.05629, 0.9017, 0.06439, 0.885, 0.004127, 0.9163, 0.02251, 0.9182, 0.03192, 0.8944, 0.01081, 0.8882, 0.004194, 0.9381, 0.02366, 0.938, 0.02251, 0.9182, 0.004127, 0.9163, 0.02251, 0.9182, 0.02366, 0.938, 0.05096, 0.9343, 0.03192, 0.8944, 0.07134, 0.915, 0.05629, 0.9017, 0.03192, 0.8944, 0.05096, 0.9343, 0.05689, 0.9497, 0.08401, 0.931, 0.07134, 0.915, 0.05096, 0.9343, 0.02698, 0.9554, 0.05689, 0.9497, 0.05096, 0.9343, 0.02366, 0.938, 0.9169, 0.8041, 0.9186, 0.8364, 0.9371, 0.8282, 0.941, 0.8013, 0.9186, 0.8364, 0.9309, 0.8628, 0.9423, 0.8589, 0.9371, 0.8282, 0.9309, 0.8628, 0.9525, 0.8944, 0.958, 0.891, 0.9423, 0.8589, 0.941, 0.8013, 0.9451, 0.7735, 0.9304, 0.7645, 0.9173, 0.7938, 0.9451, 0.7735, 0.9574, 0.7434, 0.954, 0.7399, 0.9304, 0.7645, 0.9471, 0.8983, 0.9525, 0.8944, 0.9309, 0.8628, 0.9232, 0.8673, 0.9511, 0.8567, 0.9423, 0.8589, 0.958, 0.891, 0.9632, 0.8888, 0.9084, 0.8393, 0.9186, 0.8364, 0.9169, 0.8041, 0.9044, 0.8052, 0.9521, 0.8025, 0.941, 0.8013, 0.9371, 0.8282, 0.95, 0.8281, 0.954, 0.7757, 0.9451, 0.7735, 0.941, 0.8013, 0.9521, 0.8025, 0.9059, 0.7876, 0.9173, 0.7938, 0.9304, 0.7645, 0.9241, 0.7594, 0.9232, 0.8673, 0.9309, 0.8628, 0.9186, 0.8364, 0.9084, 0.8393, 0.958, 0.736, 0.954, 0.7399, 0.9574, 0.7434, 0.9614, 0.7395, 0.95, 0.8281, 0.9371, 0.8282, 0.9423, 0.8589, 0.9511, 0.8567, 0.9632, 0.7455, 0.9574, 0.7434, 0.9451, 0.7735, 0.954, 0.7757, 0.961, 0.8959, 0.958, 0.891, 0.9525, 0.8944, 0.9554, 0.8992, 0.9241, 0.7594, 0.9304, 0.7645, 0.954, 0.7399, 0.95, 0.7358, 0.02251, 0.9182, 0.02366, 0.938, 0.05096, 0.9343, 0.03192, 0.8944, 0.07134, 0.915, 0.05629, 0.9017, 0.03192, 0.8944, 0.05096, 0.9343, 0.9169, 0.8041, 0.9186, 0.8364, 0.9371, 0.8282, 0.941, 0.8013, 0.9186, 0.8364, 0.9309, 0.8628, 0.9423, 0.8589, 0.9371, 0.8282, 0.9309, 0.8628, 0.9525, 0.8944, 0.958, 0.891, 0.9423, 0.8589, 0.941, 0.8013, 0.9451, 0.7735, 0.9304, 0.7645, 0.9173, 0.7938, 0.9451, 0.7735, 0.9574, 0.7434, 0.954, 0.7399, 0.9304, 0.7645])
me_3_body.materials.append(mat_robotmaterial)
me_3_body.materials.append(mat_red)
me_3_body.materials.append(mat_black)
me_3_body.use_remesh_fix_poles = True
me_3_body.use_remesh_preserve_attributes = False
me_3_body.use_mirror_vertex_groups = False
me_3_body.update()
me_1_leg_right = bpy.data.meshes.new('1-leg-right')
me_1_leg_right.from_pydata([(0.01209, 0.01106, 0.0422), (0.01209, 0.03766, 0.02203), (-0.01209, 0.03766, 0.02203), (-0.02418, -0.01327, -0.05063), (-0.02418, -0.04518, -0.02643), (-0.02418, -0.05063, 0.01327), (-0.02418, -0.02643, 0.04518), (-0.02418, 0.05063, -0.01327), (-0.02418, 0.02643, -0.04518), (-0.02418, 0.01327, 0.05063), (-0.02418, 0.04518, 0.02643), (0.02418, -0.04518, -0.02643), (0.02418, -0.01327, -0.05063), (0.02418, -0.02643, 0.04518), (0.02418, -0.05063, 0.01327), (0.02418, 0.02643, -0.04518), (0.02418, 0.05063, -0.01327), (0.02418, 0.04518, 0.02643), (0.02418, 0.01327, 0.05063), (0.01209, 0.2906, 0.0806), (-0.01209, 0.2906, 0.0806), (0.01209, 0.2648, 0.05303), (-0.01209, 0.3735, 0.01361), (0.01209, 0.3735, 0.01361), (0.01209, 0.3473, -0.01484), (-0.01209, 0.3473, -0.01484), (-0.01209, 0.2648, 0.05303), (-0.01209, 0.01106, 0.0422), (0.007255, 0.0422, -0.01106), (0.007255, 0.02203, -0.03766), (-0.007255, 0.02203, -0.03766), (-0.007255, 0.0422, -0.01106), (-0.007255, 0.177, 0.007457), (0.007255, 0.177, 0.007457), (0.007255, 0.1894, -0.01467), (-0.007255, 0.1894, -0.01467), (-0.007255, 0.2384, 0.04961), (0.007255, 0.2384, 0.04961), (-0.007255, 0.2058, 0.04513), (0.007255, 0.2058, 0.04513), (0.007685, 0.3779, 3.16e-05), (-0.007685, 0.3779, 3.16e-05), (0.007685, 0.3612, -0.01805), (-0.007685, 0.3612, -0.01805), (0.02418, -0.01327, -0.05063), (0.02418, -0.04518, -0.02643), (0.02418, -0.05063, 0.01327), (0.02418, -0.02643, 0.04518), (0.02418, 0.05063, -0.01327), (0.02418, 0.02643, -0.04518), (0.02418, 0.01327, 0.05063), (0.02418, 0.04518, 0.02643)], [], [(11, 14, 5, 4), (18, 9, 6, 13), (3, 4, 5, 6, 9, 10, 7, 8), (7, 10, 17, 16), (15, 8, 7, 16), (9, 18, 17, 10), (3, 12, 11, 4), (13, 6, 5, 14), (8, 15, 12, 3), (1, 2, 26, 21), (27, 0, 19, 20), (19, 21, 24, 23), (20, 19, 23, 22), (23, 24, 42, 40), (26, 25, 24, 21), (20, 22, 25, 26), (19, 0, 1, 21), (20, 26, 2, 27), (33, 34, 37, 39), (28, 29, 34, 33), (30, 31, 32, 35), (35, 32, 38, 36), (39, 38, 32, 33), (28, 33, 32, 31), (30, 35, 34, 29), (34, 35, 36, 37), (41, 40, 42, 43), (25, 22, 41, 43), (22, 23, 40, 41), (24, 25, 43, 42), (44, 49, 48, 51, 50, 47, 46, 45)])
me_1_leg_right.polygons.foreach_set('material_index', [0, 0, 0, 0, 0, 0, 0, 0, 0, 1, 1, 1, 1, 1, 1, 1, 1, 1, 0, 0, 0, 0, 0, 0, 0, 0, 1, 1, 1, 1, 0])
_uv = me_1_leg_right.uv_layers.new(name='UVMap')
_uv.uv.foreach_set('vector', [0.1655, 0.5752, 0.1655, 0.537, 0.2115, 0.537, 0.2115, 0.5752, 0.1655, 0.4608, 0.2115, 0.4608, 0.2115, 0.4989, 0.1655, 0.4989, 0.4779, 0.782, 0.4572, 0.8027, 0.428, 0.8027, 0.4074, 0.782, 0.4074, 0.7528, 0.428, 0.7322, 0.4572, 0.7322, 0.4779, 0.7528, 0.2115, 0.3845, 0.2115, 0.4226, 0.1655, 0.4226, 0.1655, 0.3845, 0.1655, 0.6514, 0.2115, 0.6514, 0.2115, 0.6895, 0.1655, 0.6895, 0.2115, 0.4608, 0.1655, 0.4608, 0.1655, 0.4226, 0.2115, 0.4226, 0.2115, 0.6133, 0.1655, 0.6133, 0.1655, 0.5752, 0.2115, 0.5752, 0.1655, 0.4989, 0.2115, 0.4989, 0.2115, 0.537, 0.1655, 0.537, 0.2115, 0.6514, 0.1655, 0.6514, 0.1655, 0.6133, 0.2115, 0.6133, 0.7681, 0.4521, 0.7873, 0.4525, 0.7831, 0.6349, 0.7642, 0.6341, 0.8042, 0.4359, 0.8259, 0.4364, 0.8182, 0.6509, 0.8032, 0.6501, 0.8182, 0.6509, 0.8381, 0.6374, 0.844, 0.7155, 0.8154, 0.7061, 0.8032, 0.6501, 0.8182, 0.6509, 0.8154, 0.7061, 0.802, 0.7045, 0.8154, 0.7061, 0.844, 0.7155, 0.8342, 0.7247, 0.8132, 0.7175, 0.7831, 0.6349, 0.7783, 0.7049, 0.7615, 0.71, 0.7642, 0.6341, 0.8032, 0.6501, 0.802, 0.7045, 0.7783, 0.7049, 0.7831, 0.6349, 0.8182, 0.6509, 0.8259, 0.4364, 0.844, 0.4557, 0.8381, 0.6374, 0.8032, 0.6501, 0.7831, 0.6349, 0.7873, 0.4525, 0.8042, 0.4359, 0.0598, 0.7495, 0.04414, 0.75, 0.04587, 0.693, 0.06452, 0.7133, 0.06452, 0.8477, 0.04579, 0.8672, 0.04414, 0.75, 0.0598, 0.7495, 0.03404, 0.8672, 0.01514, 0.8482, 0.01867, 0.7492, 0.03448, 0.7499, 0.03448, 0.7499, 0.01867, 0.7492, 0.01493, 0.7131, 0.03371, 0.693, 0.004127, 0.7142, 0.01493, 0.7131, 0.01867, 0.7492, 0.007907, 0.7496, 0.004667, 0.8478, 0.007907, 0.7496, 0.01867, 0.7492, 0.01514, 0.8482, 0.03404, 0.8672, 0.03448, 0.7499, 0.04414, 0.75, 0.04579, 0.8672, 0.04414, 0.75, 0.03448, 0.7499, 0.03371, 0.693, 0.04587, 0.693, 0.8005, 0.7138, 0.8015, 0.7259, 0.7823, 0.7275, 0.7812, 0.7155, 0.7783, 0.7049, 0.802, 0.7045, 0.8005, 0.7138, 0.7812, 0.7155, 0.802, 0.7045, 0.8154, 0.7061, 0.8132, 0.7175, 0.8005, 0.7138, 0.7615, 0.71, 0.7783, 0.7049, 0.7812, 0.7155, 0.7693, 0.7208, 0.4779, 0.782, 0.4779, 0.7528, 0.4572, 0.7322, 0.428, 0.7322, 0.4074, 0.7528, 0.4074, 0.782, 0.428, 0.8027, 0.4572, 0.8027])
me_1_leg_right.materials.append(mat_black)
me_1_leg_right.materials.append(mat_red)
me_1_leg_right.use_remesh_fix_poles = True
me_1_leg_right.use_remesh_preserve_attributes = False
me_1_leg_right.use_mirror_vertex_groups = False
me_1_leg_right.update()
me_0_upper_leg_right = bpy.data.meshes.new('0-upper-leg-right')
me_0_upper_leg_right.from_pydata([(0.09729, 0.04864, -3.631e-08), (0.04864, 0.04864, -0.08425), (-0.04864, 0.04864, -0.08425), (-0.09729, 0.04864, -1.699e-08), (-0.04864, 0.04864, 0.08425), (0.04864, 0.04864, 0.08425), (0.07479, -0.04864, -2.77e-08), (0.0374, -0.04864, -0.06477), (-0.0374, -0.04864, -0.06477), (-0.07479, -0.04864, -9.958e-09), (-0.0374, -0.04864, 0.06477), (0.0374, -0.04864, 0.06477), (0.03648, 0.04864, 0.02106), (-0.03648, 0.04864, 0.02106), (-0.03648, 0.04864, 0.06319), (0.03648, 0.04864, 0.06319), (0.01216, 0.04864, -0.02951), (0.01216, 0.04864, -0.05475), (-0.01216, 0.04864, -0.05478), (-0.01216, 0.04864, -0.02947), (-0.01216, 0.3378, 0.03398), (-0.01216, 0.3378, 0.01053), (0.01216, 0.3378, 0.03398), (0.01216, 0.3378, 0.01053), (0.01216, 0.3378, -0.02893), (0.01216, 0.3378, -0.01053), (-0.01216, 0.3378, -0.02893), (-0.01216, 0.3378, -0.01053), (0.04864, -0.01963, 0.08425), (0.09729, -0.01963, -3.116e-08), (-0.09729, -0.01963, -1.184e-08), (-0.04864, -0.01963, 0.08425), (0.04864, -0.01963, -0.08425), (-0.04864, -0.01963, -0.08425), (-0.0002734, -0.06769, 0.00122)], [], [(28, 11, 6, 29), (30, 9, 10, 31), (32, 7, 8, 33), (31, 10, 11, 28), (33, 8, 9, 30), (29, 6, 7, 32), (8, 34, 9), (10, 34, 11), (4, 5, 0, 3), (1, 2, 3, 0), (15, 22, 20, 14), (12, 23, 22, 15), (14, 20, 21, 13), (13, 21, 23, 12), (19, 27, 26, 18), (17, 24, 25, 16), (16, 25, 27, 19), (18, 26, 24, 17), (0, 29, 32, 1), (2, 33, 30, 3), (4, 31, 28, 5), (1, 32, 33, 2), (3, 30, 31, 4), (5, 28, 29, 0), (6, 34, 7), (11, 34, 6), (9, 34, 10), (7, 34, 8)])
me_0_upper_leg_right.polygons.foreach_set('material_index', [0, 0, 0, 0, 0, 0, 0, 0, 0, 0, 1, 1, 1, 1, 0, 0, 0, 0, 0, 0, 0, 0, 0, 0, 0, 0, 0, 0])
_uv = me_0_upper_leg_right.uv_layers.new(name='UVMap')
_uv.uv.foreach_set('vector', [0.6505, 0.5546, 0.6695, 0.55, 0.6811, 0.5193, 0.6676, 0.5051, 0.7361, 0.5843, 0.7226, 0.5701, 0.6903, 0.5754, 0.6848, 0.5941, 0.719, 0.4953, 0.7135, 0.514, 0.7343, 0.5394, 0.7533, 0.5348, 0.6848, 0.5941, 0.6903, 0.5754, 0.6695, 0.55, 0.6505, 0.5546, 0.7533, 0.5348, 0.7343, 0.5394, 0.7226, 0.5701, 0.7361, 0.5843, 0.6676, 0.5051, 0.6811, 0.5193, 0.7135, 0.514, 0.719, 0.4953, 0.7343, 0.5394, 0.7016, 0.5451, 0.7226, 0.5701, 0.6903, 0.5754, 0.7016, 0.5451, 0.6695, 0.55, 0.657, 0.6182, 0.6227, 0.5786, 0.5713, 0.5885, 0.6399, 0.6676, 0.5542, 0.638, 0.5885, 0.6775, 0.6399, 0.6676, 0.5713, 0.5885, 0.3021, 0.9161, 0.4503, 0.8948, 0.4496, 0.8824, 0.2998, 0.8787, 0.3073, 0.9371, 0.4532, 0.9065, 0.4503, 0.8948, 0.3021, 0.9161, 0.2998, 0.8787, 0.4496, 0.8824, 0.4511, 0.8704, 0.3025, 0.8572, 0.3025, 0.8572, 0.4511, 0.8704, 0.4532, 0.8581, 0.3089, 0.8203, 0.521, 0.937, 0.6699, 0.9345, 0.6691, 0.9251, 0.52, 0.9241, 0.5201, 0.9116, 0.6692, 0.9126, 0.6701, 0.9032, 0.5213, 0.8987, 0.5213, 0.9495, 0.6701, 0.947, 0.6699, 0.9345, 0.521, 0.937, 0.52, 0.9241, 0.6691, 0.9251, 0.6692, 0.9126, 0.5201, 0.9116, 0.5885, 0.5391, 0.6162, 0.515, 0.582, 0.4755, 0.5542, 0.4995, 0.7255, 0.6973, 0.7533, 0.6733, 0.719, 0.6337, 0.6912, 0.6577, 0.657, 0.6182, 0.6848, 0.5941, 0.6505, 0.5546, 0.6227, 0.5786, 0.5542, 0.4995, 0.582, 0.4755, 0.5477, 0.4359, 0.52, 0.4599, 0.6912, 0.6577, 0.719, 0.6337, 0.6848, 0.5941, 0.657, 0.6182, 0.6227, 0.5786, 0.6505, 0.5546, 0.6162, 0.515, 0.5885, 0.5391, 0.6811, 0.5193, 0.7016, 0.5451, 0.7135, 0.514, 0.6695, 0.55, 0.7016, 0.5451, 0.6811, 0.5193, 0.7226, 0.5701, 0.7016, 0.5451, 0.6903, 0.5754, 0.7135, 0.514, 0.7016, 0.5451, 0.7343, 0.5394])
me_0_upper_leg_right.materials.append(mat_black)
me_0_upper_leg_right.materials.append(mat_red)
me_0_upper_leg_right.use_remesh_fix_poles = True
me_0_upper_leg_right.use_remesh_preserve_attributes = False
me_0_upper_leg_right.use_mirror_vertex_groups = False
me_0_upper_leg_right.update()
me_4_head = bpy.data.meshes.new('4-head')
me_4_head.from_pydata([(-0.0723, 0.03842, -0.0723), (-0.0723, 0.03842, 0.0723), (-0.1446, 0.1107, -0.1446), (-0.1157, 0.1107, 0.1446), (-0.1157, 0.2553, 0.1446), (-0.1446, 0.2553, -0.1446), (-0.0723, 0.3999, 0.04322), (-0.0723, 0.3999, -0.1014), (-0.0826, 0.03842, -1.724e-08), (-0.1695, 0.1004, 1.196e-17), (-0.1708, 0.2615, 1.206e-17), (-0.08645, 0.4228, -0.02908), (-0.1989, 0.2685, 0.058), (-0.1677, 0.2916, 0.06941), (-0.219, 0.2272, 0.03592), (-0.1977, 0.2497, 0.0762), (-0.1658, 0.2607, 0.09925), (-0.1995, 0.2244, 0.08286), (-0.1687, 0.2193, 0.1102), (-0.2038, 0.1995, 0.0762), (-0.2096, 0.1815, 0.058), (-0.1852, 0.1489, 0.06941), (-0.2151, 0.1754, 0.03315), (-0.219, 0.1827, 0.008295), (-0.2007, 0.1508, -0.01212), (-0.2202, 0.2015, -0.009899), (-0.2027, 0.1816, -0.04196), (-0.2184, 0.2267, -0.01656), (-0.214, 0.2517, -0.009899), (-0.2083, 0.2697, 0.008295), (-0.1832, 0.2935, -0.01212), (-0.2028, 0.2758, 0.03315), (-0.1758, 0.1783, 0.09925), (-0.1943, 0.1388, 0.02865), (-0.1997, 0.2231, -0.05288), (-0.1926, 0.264, -0.04196), (-0.1741, 0.3036, 0.02865), (-0.1401, 0.2971, 0.0684), (-0.1379, 0.2631, 0.1013), (-0.1412, 0.2173, 0.1134), (-0.149, 0.1721, 0.1013), (-0.1594, 0.1396, 0.0684), (-0.1694, 0.1284, 0.02339), (-0.1765, 0.1416, -0.02162), (-0.1786, 0.1757, -0.05457), (-0.1754, 0.2215, -0.06663), (-0.1675, 0.2667, -0.05457), (-0.1572, 0.2992, -0.02162), (-0.1471, 0.3104, 0.02339), (-0.09965, 0.3133, 0.07338), (-0.1085, 0.3299, 0.0168), (-0.09691, 0.2705, 0.1148), (-0.101, 0.213, 0.13), (-0.1109, 0.1561, 0.1148), (-0.1239, 0.1152, 0.07338), (-0.1365, 0.1012, 0.0168), (-0.1454, 0.1179, -0.03978), (-0.1481, 0.1607, -0.08121), (-0.144, 0.2182, -0.09637), (-0.1341, 0.275, -0.08121), (-0.1211, 0.3159, -0.03978), (-0.1363, 0.3095, 0.07539), (-0.1338, 0.2702, 0.1134), (-0.1376, 0.2174, 0.1273), (-0.1467, 0.1653, 0.1134), (-0.1586, 0.1278, 0.07539), (-0.1701, 0.115, 0.0235), (-0.1783, 0.1302, -0.02838), (-0.1808, 0.1695, -0.06637), (-0.177, 0.2222, -0.08027), (-0.1679, 0.2744, -0.06637), (-0.156, 0.3119, -0.02838), (-0.1445, 0.3247, 0.0235), (-0.04298, -0.03376, -2.551e-08), (-0.03762, -0.03376, 0.03762), (-0.03762, -0.03376, -0.03762), (-0.02829, 0.1107, 0.1446), (0.02829, 0.1107, 0.1446), (-0.02829, 0.2553, 0.1446), (0.02829, 0.2553, 0.1446), (-0.03536, 0.3999, 0.04322), (-0.05921, 0.4027, -0.09265), (0.05921, 0.4027, -0.09265), (0.03536, 0.3999, 0.04322), (-0.06916, 0.4228, -0.02908), (0.06916, 0.4228, -0.02908), (-0.01886, 0.162, 0.2182), (0.01886, 0.162, 0.2182), (-0.0221, 0.2786, 0.2169), (0.0221, 0.2786, 0.2169), (-0.0464, 0.4542, -0.02632), (-0.04113, 0.441, -0.08973), (0.04113, 0.441, -0.08973), (-0.02986, 0.4266, 0.06587), (0.02986, 0.4266, 0.06587), (0.0464, 0.4542, -0.02632), (-1.923e-18, 0.1107, -0.1446), (1.849e-17, 0.1107, 0.1446), (2.421e-18, 0.03842, -0.0723), (1.263e-17, 0.03842, 0.0723), (-4.026e-19, 0.2553, -0.1446), (2.001e-17, 0.2553, 0.1446), (4.169e-18, 0.3999, -0.1014), (1.438e-17, 0.3999, 0.04322), (9.514e-18, 0.4228, -0.02908), (4.111e-18, -0.03376, -0.03762), (9.422e-18, -0.03376, 0.03762), (0.0723, 0.03842, -0.0723), (0.0723, 0.03842, 0.0723), (0.1446, 0.1107, -0.1446), (0.1157, 0.1107, 0.1446), (0.1157, 0.2553, 0.1446), (0.1446, 0.2553, -0.1446), (0.0723, 0.3999, 0.04322), (0.0723, 0.3999, -0.1014), (0.0826, 0.03842, -1.724e-08), (0.1695, 0.1004, 3.487e-17), (0.1708, 0.2615, 3.514e-17), (0.08645, 0.4228, -0.02908), (0.1989, 0.2685, 0.058), (0.1677, 0.2916, 0.06941), (0.219, 0.2272, 0.03592), (0.1977, 0.2497, 0.0762), (0.1658, 0.2607, 0.09925), (0.1995, 0.2244, 0.08286), (0.1687, 0.2193, 0.1102), (0.2038, 0.1995, 0.0762), (0.2096, 0.1815, 0.058), (0.1852, 0.1489, 0.06941), (0.2151, 0.1754, 0.03315), (0.219, 0.1827, 0.008295), (0.2007, 0.1508, -0.01212), (0.2202, 0.2015, -0.009899), (0.2027, 0.1816, -0.04196), (0.2184, 0.2267, -0.01656), (0.214, 0.2517, -0.009899), (0.2083, 0.2697, 0.008295), (0.1832, 0.2935, -0.01212), (0.2028, 0.2758, 0.03315), (0.1758, 0.1783, 0.09925), (0.1943, 0.1388, 0.02865), (0.1997, 0.2231, -0.05288), (0.1926, 0.264, -0.04196), (0.1741, 0.3036, 0.02865), (0.1401, 0.2971, 0.0684), (0.1379, 0.2631, 0.1013), (0.1412, 0.2173, 0.1134), (0.149, 0.1721, 0.1013), (0.1594, 0.1396, 0.0684), (0.1694, 0.1284, 0.02339), (0.1765, 0.1416, -0.02162), (0.1786, 0.1757, -0.05457), (0.1754, 0.2215, -0.06663), (0.1675, 0.2667, -0.05457), (0.1572, 0.2992, -0.02162), (0.1471, 0.3104, 0.02339), (0.09965, 0.3133, 0.07338), (0.1085, 0.3299, 0.0168), (0.09691, 0.2705, 0.1148), (0.101, 0.213, 0.13), (0.1109, 0.1561, 0.1148), (0.1239, 0.1152, 0.07338), (0.1365, 0.1012, 0.0168), (0.1454, 0.1179, -0.03978), (0.1481, 0.1607, -0.08121), (0.144, 0.2182, -0.09637), (0.1341, 0.275, -0.08121), (0.1211, 0.3159, -0.03978), (0.1363, 0.3095, 0.07539), (0.1338, 0.2702, 0.1134), (0.1376, 0.2174, 0.1273), (0.1467, 0.1653, 0.1134), (0.1586, 0.1278, 0.07539), (0.1701, 0.115, 0.0235), (0.1783, 0.1302, -0.02838), (0.1808, 0.1695, -0.06637), (0.177, 0.2222, -0.08027), (0.1679, 0.2744, -0.06637), (0.156, 0.3119, -0.02838), (0.1445, 0.3247, 0.0235), (0.04298, -0.03376, -2.551e-08), (0.03762, -0.03376, 0.03762), (0.03762, -0.03376, -0.03762), (3.299e-17, 0.1107, -0.1446), (-2.651e-17, 0.1107, 0.1446), (2.04e-17, 0.03842, -0.0723), (-9.35e-18, 0.03842, 0.0723), (2.843e-17, 0.2553, -0.1446), (-3.108e-17, 0.2553, 0.1446), (1.497e-17, 0.3999, -0.1014), (-1.478e-17, 0.3999, 0.04322), (-6.308e-19, 0.4228, -0.02908), (1.555e-17, -0.03376, -0.03762), (6.548e-20, -0.03376, 0.03762), (-0.1446, 0.1107, -0.1446), (-0.1446, 0.1107, -0.1446), (-0.1446, 0.1107, -0.1446), (-0.0723, 0.03842, -0.0723), (-0.0723, 0.03842, 0.0723), (-0.1157, 0.1107, 0.1446), (-0.1157, 0.1107, 0.1446), (-0.1157, 0.1107, 0.1446), (-0.1695, 0.1004, 1.196e-17), (-1.923e-18, 0.1107, -0.1446), (-0.1157, 0.2553, 0.1446), (-0.1446, 0.2553, -0.1446), (-0.08645, 0.4228, -0.02908), (-0.0723, 0.3999, -0.1014), (-0.0723, 0.3999, -0.1014), (4.169e-18, 0.3999, -0.1014), (-0.0723, 0.3999, 0.04322), (-0.03762, -0.03376, 0.03762), (-0.1572, 0.2992, -0.02162), (-0.1471, 0.3104, 0.02339), (-0.1675, 0.2667, -0.05457), (-0.1754, 0.2215, -0.06663), (-0.1786, 0.1757, -0.05457), (-0.1765, 0.1416, -0.02162), (-0.1694, 0.1284, 0.02339), (-0.1594, 0.1396, 0.0684), (-0.149, 0.1721, 0.1013), (-0.1412, 0.2173, 0.1134), (-0.1379, 0.2631, 0.1013), (-0.1401, 0.2971, 0.0684), (-0.156, 0.3119, -0.02838), (-0.1445, 0.3247, 0.0235), (-0.1679, 0.2744, -0.06637), (-0.177, 0.2222, -0.08027), (-0.1808, 0.1695, -0.06637), (-0.1783, 0.1302, -0.02838), (-0.1701, 0.115, 0.0235), (-0.1586, 0.1278, 0.07539), (-0.1467, 0.1653, 0.1134), (-0.1376, 0.2174, 0.1273), (-0.1338, 0.2702, 0.1134), (-0.1363, 0.3095, 0.07539), (-0.03762, -0.03376, -0.03762), (-0.01886, 0.162, 0.2182), (-0.01886, 0.162, 0.2182), (0.01886, 0.162, 0.2182), (0.01886, 0.162, 0.2182), (-0.0221, 0.2786, 0.2169), (-0.0221, 0.2786, 0.2169), (0.0221, 0.2786, 0.2169), (0.0221, 0.2786, 0.2169), (-0.0464, 0.4542, -0.02632), (-0.04113, 0.441, -0.08973), (-0.04113, 0.441, -0.08973), (0.04113, 0.441, -0.08973), (0.04113, 0.441, -0.08973), (0.0464, 0.4542, -0.02632), (0.02986, 0.4266, 0.06587), (-0.02986, 0.4266, 0.06587), (-0.05921, 0.4027, -0.09265), (0.05921, 0.4027, -0.09265), (0.02829, 0.1107, 0.1446), (-0.02829, 0.1107, 0.1446), (1.849e-17, 0.1107, 0.1446), (0.1446, 0.1107, -0.1446), (0.1446, 0.1107, -0.1446), (0.1446, 0.1107, -0.1446), (0.0723, 0.03842, -0.0723), (0.0723, 0.03842, 0.0723), (0.1157, 0.1107, 0.1446), (0.1157, 0.1107, 0.1446), (0.1157, 0.1107, 0.1446), (0.1695, 0.1004, 3.487e-17), (3.299e-17, 0.1107, -0.1446), (0.1157, 0.2553, 0.1446), (0.1446, 0.2553, -0.1446), (0.08645, 0.4228, -0.02908), (0.0723, 0.3999, -0.1014), (0.0723, 0.3999, -0.1014), (1.497e-17, 0.3999, -0.1014), (0.0723, 0.3999, 0.04322), (0.03762, -0.03376, 0.03762), (0.1572, 0.2992, -0.02162), (0.1471, 0.3104, 0.02339), (0.1675, 0.2667, -0.05457), (0.1754, 0.2215, -0.06663), (0.1786, 0.1757, -0.05457), (0.1765, 0.1416, -0.02162), (0.1694, 0.1284, 0.02339), (0.1594, 0.1396, 0.0684), (0.149, 0.1721, 0.1013), (0.1412, 0.2173, 0.1134), (0.1379, 0.2631, 0.1013), (0.1401, 0.2971, 0.0684), (0.156, 0.3119, -0.02838), (0.1445, 0.3247, 0.0235), (0.1679, 0.2744, -0.06637), (0.177, 0.2222, -0.08027), (0.1808, 0.1695, -0.06637), (0.1783, 0.1302, -0.02838), (0.1701, 0.115, 0.0235), (0.1586, 0.1278, 0.07539), (0.1467, 0.1653, 0.1134), (0.1376, 0.2174, 0.1273), (0.1338, 0.2702, 0.1134), (0.1363, 0.3095, 0.07539), (0.03762, -0.03376, -0.03762), (-2.651e-17, 0.1107, 0.1446)], [], [(8, 198, 199, 9), (257, 201, 1, 99), (202, 200, 204, 10), (203, 196, 5, 100), (10, 204, 210, 206), (100, 5, 208, 209), (205, 10, 206, 207), (195, 202, 10, 205), (99, 1, 211, 106), (197, 8, 9, 194), (221, 220, 232, 233), (31, 14, 12), (36, 31, 12, 13), (12, 14, 15), (13, 12, 15, 16), (15, 14, 17), (16, 15, 17, 18), (17, 14, 19), (18, 17, 19, 32), (32, 19, 20, 21), (19, 14, 20), (21, 20, 22, 33), (20, 14, 22), (33, 22, 23, 24), (22, 14, 23), (24, 23, 25, 26), (212, 213, 225, 224), (23, 14, 25), (26, 25, 27, 34), (25, 14, 27), (27, 14, 28), (34, 27, 28, 35), (28, 14, 29), (35, 28, 29, 30), (29, 14, 31), (30, 29, 31, 36), (48, 36, 13, 37), (37, 13, 16, 38), (38, 16, 18, 39), (39, 18, 32, 40), (40, 32, 21, 41), (41, 21, 33, 42), (42, 33, 24, 43), (43, 24, 26, 44), (44, 26, 34, 45), (45, 34, 35, 46), (46, 35, 30, 47), (47, 30, 36, 48), (220, 219, 231, 232), (219, 218, 230, 231), (218, 217, 229, 230), (217, 216, 228, 229), (213, 223, 235, 225), (216, 215, 227, 228), (223, 222, 234, 235), (215, 214, 226, 227), (222, 221, 233, 234), (214, 212, 224, 226), (60, 71, 72, 50), (59, 70, 71, 60), (58, 69, 70, 59), (57, 68, 69, 58), (56, 67, 68, 57), (55, 66, 67, 56), (54, 65, 66, 55), (53, 64, 65, 54), (52, 63, 64, 53), (51, 62, 63, 52), (49, 61, 62, 51), (50, 72, 61, 49), (198, 8, 73, 74), (8, 197, 236, 73), (237, 239, 243, 241), (242, 244, 251, 252), (245, 252, 251, 250), (246, 245, 250, 248), (79, 83, 94, 89), (254, 81, 247, 249), (77, 79, 89, 240), (80, 78, 88, 93), (78, 76, 238, 88), (84, 80, 93, 90), (256, 255, 87, 86), (85, 82, 92, 95), (253, 84, 90, 91), (83, 85, 95, 94), (0, 98, 105, 75), (7, 11, 104, 102), (11, 6, 103, 104), (4, 101, 103, 6), (2, 96, 98, 0), (3, 97, 101, 4), (115, 116, 263, 262), (301, 186, 108, 265), (266, 117, 268, 264), (267, 187, 112, 260), (117, 270, 274, 268), (187, 273, 272, 112), (269, 271, 270, 117), (259, 269, 117, 266), (186, 193, 275, 108), (261, 258, 116, 115), (285, 297, 296, 284), (138, 119, 121), (143, 120, 119, 138), (119, 122, 121), (120, 123, 122, 119), (122, 124, 121), (123, 125, 124, 122), (124, 126, 121), (125, 139, 126, 124), (139, 128, 127, 126), (126, 127, 121), (128, 140, 129, 127), (127, 129, 121), (140, 131, 130, 129), (129, 130, 121), (131, 133, 132, 130), (276, 288, 289, 277), (130, 132, 121), (133, 141, 134, 132), (132, 134, 121), (134, 135, 121), (141, 142, 135, 134), (135, 136, 121), (142, 137, 136, 135), (136, 138, 121), (137, 143, 138, 136), (155, 144, 120, 143), (144, 145, 123, 120), (145, 146, 125, 123), (146, 147, 139, 125), (147, 148, 128, 139), (148, 149, 140, 128), (149, 150, 131, 140), (150, 151, 133, 131), (151, 152, 141, 133), (152, 153, 142, 141), (153, 154, 137, 142), (154, 155, 143, 137), (284, 296, 295, 283), (283, 295, 294, 282), (282, 294, 293, 281), (281, 293, 292, 280), (277, 289, 299, 287), (280, 292, 291, 279), (287, 299, 298, 286), (279, 291, 290, 278), (286, 298, 297, 285), (278, 290, 288, 276), (167, 157, 179, 178), (166, 167, 178, 177), (165, 166, 177, 176), (164, 165, 176, 175), (163, 164, 175, 174), (162, 163, 174, 173), (161, 162, 173, 172), (160, 161, 172, 171), (159, 160, 171, 170), (158, 159, 170, 169), (156, 158, 169, 168), (157, 156, 168, 179), (262, 181, 180, 115), (115, 180, 300, 261), (107, 182, 192, 185), (114, 189, 191, 118), (118, 191, 190, 113), (111, 113, 190, 188), (109, 107, 185, 183), (110, 111, 188, 184)])
me_4_head.polygons.foreach_set('use_smooth', [True] * 170)
me_4_head.polygons.foreach_set('material_index', [1, 1, 1, 1, 1, 1, 1, 1, 1, 1, 2, 0, 0, 0, 0, 0, 0, 0, 0, 0, 0, 0, 0, 0, 0, 0, 2, 0, 0, 0, 0, 0, 0, 0, 0, 0, 0, 0, 0, 0, 0, 0, 0, 0, 0, 0, 0, 0, 2, 2, 2, 2, 2, 2, 2, 2, 2, 2, 2, 2, 2, 2, 2, 2, 2, 2, 2, 2, 2, 2, 1, 1, 2, 2, 2, 2, 2, 2, 2, 2, 2, 2, 2, 2, 2, 2, 1, 1, 1, 1, 1, 1, 1, 1, 1, 1, 1, 1, 1, 1, 1, 1, 2, 0, 0, 0, 0, 0, 0, 0, 0, 0, 0, 0, 0, 0, 0, 0, 2, 0, 0, 0, 0, 0, 0, 0, 0, 0, 0, 0, 0, 0, 0, 0, 0, 0, 0, 0, 0, 0, 2, 2, 2, 2, 2, 2, 2, 2, 2, 2, 2, 2, 2, 2, 2, 2, 2, 2, 2, 2, 2, 2, 1, 1, 1, 1, 1, 1, 1, 1])
_uv = me_4_head.uv_layers.new(name='UVMap')
_uv.uv.foreach_set('vector', [0.4417, 0.1935, 0.4199, 0.2287, 0.3582, 0.2263, 0.3995, 0.1631, 0.3786, 0.2843, 0.3582, 0.2263, 0.4199, 0.2287, 0.4307, 0.2675, 0.3995, 0.1631, 0.3582, 0.2263, 0.3059, 0.1809, 0.3409, 0.128, 0.4546, 0.02834, 0.4343, 0.1005, 0.3706, 0.07569, 0.3825, 0.00809, 0.3409, 0.128, 0.3059, 0.1809, 0.2583, 0.11, 0.2778, 0.07725, 0.3825, 0.00809, 0.3706, 0.07569, 0.2977, 0.04382, 0.2996, 0.004127, 0.3706, 0.07569, 0.3409, 0.128, 0.2778, 0.07725, 0.2977, 0.04382, 0.4343, 0.1005, 0.3995, 0.1631, 0.3409, 0.128, 0.3706, 0.07569, 0.4307, 0.2675, 0.4199, 0.2287, 0.4674, 0.2377, 0.4723, 0.2573, 0.4689, 0.1617, 0.4417, 0.1935, 0.3995, 0.1631, 0.4343, 0.1005, 0.858, 0.7724, 0.8387, 0.7618, 0.8406, 0.7554, 0.8629, 0.7677, 0.8859, 0.4847, 0.9065, 0.4911, 0.8854, 0.4958, 0.8683, 0.4795, 0.8859, 0.4847, 0.8854, 0.4958, 0.8678, 0.5007, 0.8854, 0.4958, 0.9065, 0.4911, 0.8906, 0.5059, 0.8678, 0.5007, 0.8854, 0.4958, 0.8906, 0.5059, 0.8777, 0.5193, 0.8906, 0.5059, 0.9065, 0.4911, 0.9002, 0.5121, 0.8777, 0.5193, 0.8906, 0.5059, 0.9002, 0.5121, 0.8957, 0.5305, 0.9002, 0.5121, 0.9065, 0.4911, 0.9117, 0.5126, 0.8957, 0.5305, 0.9002, 0.5121, 0.9117, 0.5126, 0.917, 0.5312, 0.917, 0.5312, 0.9117, 0.5126, 0.922, 0.5073, 0.9359, 0.5212, 0.9117, 0.5126, 0.9065, 0.4911, 0.922, 0.5073, 0.9359, 0.5212, 0.922, 0.5073, 0.9284, 0.4973, 0.9469, 0.5031, 0.922, 0.5073, 0.9065, 0.4911, 0.9284, 0.4973, 0.9469, 0.5031, 0.9284, 0.4973, 0.9286, 0.4855, 0.9478, 0.4818, 0.9284, 0.4973, 0.9065, 0.4911, 0.9286, 0.4855, 0.9478, 0.4818, 0.9286, 0.4855, 0.9228, 0.4754, 0.9376, 0.4629, 0.8393, 0.844, 0.8584, 0.833, 0.8635, 0.8378, 0.8414, 0.8506, 0.9286, 0.4855, 0.9065, 0.4911, 0.9228, 0.4754, 0.9376, 0.4629, 0.9228, 0.4754, 0.9129, 0.4695, 0.9193, 0.4517, 0.9228, 0.4754, 0.9065, 0.4911, 0.9129, 0.4695, 0.9129, 0.4695, 0.9065, 0.4911, 0.9015, 0.4694, 0.9193, 0.4517, 0.9129, 0.4695, 0.9015, 0.4694, 0.898, 0.4513, 0.9015, 0.4694, 0.9065, 0.4911, 0.8916, 0.475, 0.898, 0.4513, 0.9015, 0.4694, 0.8916, 0.475, 0.8794, 0.4615, 0.8916, 0.475, 0.9065, 0.4911, 0.8859, 0.4847, 0.8794, 0.4615, 0.8916, 0.475, 0.8859, 0.4847, 0.8683, 0.4795, 0.8537, 0.475, 0.8683, 0.4795, 0.8678, 0.5007, 0.8523, 0.5033, 0.8523, 0.5033, 0.8678, 0.5007, 0.8777, 0.5193, 0.8652, 0.5292, 0.8652, 0.5292, 0.8777, 0.5193, 0.8957, 0.5305, 0.8897, 0.5453, 0.8897, 0.5453, 0.8957, 0.5305, 0.917, 0.5312, 0.9194, 0.5471, 0.9194, 0.5471, 0.917, 0.5312, 0.9359, 0.5212, 0.9463, 0.5337, 0.9463, 0.5337, 0.9359, 0.5212, 0.9469, 0.5031, 0.9634, 0.5079, 0.9634, 0.5079, 0.9469, 0.5031, 0.9478, 0.4818, 0.9634, 0.4768, 0.9634, 0.4768, 0.9478, 0.4818, 0.9376, 0.4629, 0.9483, 0.4507, 0.9483, 0.4507, 0.9376, 0.4629, 0.9193, 0.4517, 0.9224, 0.4359, 0.9224, 0.4359, 0.9193, 0.4517, 0.898, 0.4513, 0.893, 0.436, 0.893, 0.436, 0.898, 0.4513, 0.8794, 0.4615, 0.8679, 0.4506, 0.8679, 0.4506, 0.8794, 0.4615, 0.8683, 0.4795, 0.8537, 0.475, 0.8387, 0.7618, 0.8167, 0.7622, 0.8152, 0.7558, 0.8406, 0.7554, 0.8167, 0.7622, 0.7978, 0.7734, 0.7934, 0.7688, 0.8152, 0.7558, 0.7978, 0.7734, 0.7872, 0.7923, 0.7812, 0.7907, 0.7934, 0.7688, 0.7872, 0.7923, 0.7873, 0.814, 0.7812, 0.8158, 0.7812, 0.7907, 0.8584, 0.833, 0.8694, 0.8136, 0.8764, 0.8155, 0.8635, 0.8378, 0.7873, 0.814, 0.7984, 0.833, 0.7939, 0.8378, 0.7812, 0.8158, 0.8694, 0.8136, 0.8692, 0.7914, 0.876, 0.7897, 0.8764, 0.8155, 0.7984, 0.833, 0.8174, 0.844, 0.8159, 0.8505, 0.7939, 0.8378, 0.8692, 0.7914, 0.858, 0.7724, 0.8629, 0.7677, 0.876, 0.7897, 0.8174, 0.844, 0.8393, 0.844, 0.8414, 0.8506, 0.8159, 0.8505, 0.8457, 0.8706, 0.8414, 0.8506, 0.8635, 0.8378, 0.8774, 0.8531, 0.8097, 0.87, 0.8159, 0.8505, 0.8414, 0.8506, 0.8457, 0.8706, 0.7789, 0.8514, 0.7939, 0.8378, 0.8159, 0.8505, 0.8097, 0.87, 0.7615, 0.8202, 0.7812, 0.8158, 0.7939, 0.8378, 0.7789, 0.8514, 0.762, 0.7848, 0.7812, 0.7907, 0.7812, 0.8158, 0.7615, 0.8202, 0.7796, 0.7541, 0.7934, 0.7688, 0.7812, 0.7907, 0.762, 0.7848, 0.8105, 0.736, 0.8152, 0.7558, 0.7934, 0.7688, 0.7796, 0.7541, 0.8465, 0.7358, 0.8406, 0.7554, 0.8152, 0.7558, 0.8105, 0.736, 0.8779, 0.7537, 0.8629, 0.7677, 0.8406, 0.7554, 0.8465, 0.7358, 0.8961, 0.785, 0.876, 0.7897, 0.8629, 0.7677, 0.8779, 0.7537, 0.8961, 0.8216, 0.8764, 0.8155, 0.876, 0.7897, 0.8961, 0.785, 0.8774, 0.8531, 0.8635, 0.8378, 0.8764, 0.8155, 0.8961, 0.8216, 0.4199, 0.2287, 0.4417, 0.1935, 0.4783, 0.2204, 0.4674, 0.2377, 0.4417, 0.1935, 0.4689, 0.1617, 0.4916, 0.205, 0.4783, 0.2204, 0.1583, 0.7665, 0.1572, 0.745, 0.2124, 0.7444, 0.2123, 0.7629, 0.2123, 0.7629, 0.2124, 0.7444, 0.3021, 0.7359, 0.3032, 0.7644, 0.3472, 0.7708, 0.3032, 0.7644, 0.3021, 0.7359, 0.3454, 0.7283, 0.3785, 0.7712, 0.3472, 0.7708, 0.3454, 0.7283, 0.3785, 0.727, 0.2138, 0.7082, 0.3033, 0.7188, 0.3021, 0.7359, 0.2124, 0.7444, 0.3991, 0.7173, 0.3991, 0.781, 0.3785, 0.7712, 0.3785, 0.727, 0.1322, 0.7004, 0.2138, 0.7082, 0.2124, 0.7444, 0.1572, 0.745, 0.3054, 0.7816, 0.2165, 0.7987, 0.2123, 0.7629, 0.3032, 0.7644, 0.2165, 0.7987, 0.1369, 0.8121, 0.1583, 0.7665, 0.2123, 0.7629, 0.3477, 0.7896, 0.3054, 0.7816, 0.3032, 0.7644, 0.3472, 0.7708, 0.1075, 0.7746, 0.1058, 0.7424, 0.1572, 0.745, 0.1583, 0.7665, 0.3455, 0.709, 0.3818, 0.7042, 0.3785, 0.727, 0.3454, 0.7283, 0.3824, 0.7928, 0.3477, 0.7896, 0.3472, 0.7708, 0.3785, 0.7712, 0.3033, 0.7188, 0.3455, 0.709, 0.3454, 0.7283, 0.3021, 0.7359, 0.4689, 0.1617, 0.5096, 0.1611, 0.5117, 0.204, 0.4916, 0.205, 0.2977, 0.04382, 0.2778, 0.07725, 0.241, 0.05531, 0.265, 0.02095, 0.2778, 0.07725, 0.2583, 0.11, 0.2228, 0.09262, 0.241, 0.05531, 0.3059, 0.1809, 0.259, 0.21, 0.2233, 0.1246, 0.2583, 0.11, 0.4343, 0.1005, 0.5117, 0.1064, 0.5096, 0.1611, 0.4689, 0.1617, 0.3582, 0.2263, 0.3107, 0.2714, 0.259, 0.21, 0.3059, 0.1809, 0.4417, 0.1935, 0.3995, 0.1631, 0.3582, 0.2263, 0.4199, 0.2287, 0.3786, 0.2843, 0.4307, 0.2675, 0.4199, 0.2287, 0.3582, 0.2263, 0.3995, 0.1631, 0.3409, 0.128, 0.3059, 0.1809, 0.3582, 0.2263, 0.4546, 0.02834, 0.3825, 0.00809, 0.3706, 0.07569, 0.4343, 0.1005, 0.3409, 0.128, 0.2778, 0.07725, 0.2583, 0.11, 0.3059, 0.1809, 0.3825, 0.00809, 0.2996, 0.004127, 0.2977, 0.04382, 0.3706, 0.07569, 0.3706, 0.07569, 0.2977, 0.04382, 0.2778, 0.07725, 0.3409, 0.128, 0.4343, 0.1005, 0.3706, 0.07569, 0.3409, 0.128, 0.3995, 0.1631, 0.4307, 0.2675, 0.4723, 0.2573, 0.4674, 0.2377, 0.4199, 0.2287, 0.4689, 0.1617, 0.4343, 0.1005, 0.3995, 0.1631, 0.4417, 0.1935, 0.858, 0.7724, 0.8629, 0.7677, 0.8406, 0.7554, 0.8387, 0.7618, 0.8859, 0.4847, 0.8854, 0.4958, 0.9065, 0.4911, 0.8683, 0.4795, 0.8678, 0.5007, 0.8854, 0.4958, 0.8859, 0.4847, 0.8854, 0.4958, 0.8906, 0.5059, 0.9065, 0.4911, 0.8678, 0.5007, 0.8777, 0.5193, 0.8906, 0.5059, 0.8854, 0.4958, 0.8906, 0.5059, 0.9002, 0.5121, 0.9065, 0.4911, 0.8777, 0.5193, 0.8957, 0.5305, 0.9002, 0.5121, 0.8906, 0.5059, 0.9002, 0.5121, 0.9117, 0.5126, 0.9065, 0.4911, 0.8957, 0.5305, 0.917, 0.5312, 0.9117, 0.5126, 0.9002, 0.5121, 0.917, 0.5312, 0.9359, 0.5212, 0.922, 0.5073, 0.9117, 0.5126, 0.9117, 0.5126, 0.922, 0.5073, 0.9065, 0.4911, 0.9359, 0.5212, 0.9469, 0.5031, 0.9284, 0.4973, 0.922, 0.5073, 0.922, 0.5073, 0.9284, 0.4973, 0.9065, 0.4911, 0.9469, 0.5031, 0.9478, 0.4818, 0.9286, 0.4855, 0.9284, 0.4973, 0.9284, 0.4973, 0.9286, 0.4855, 0.9065, 0.4911, 0.9478, 0.4818, 0.9376, 0.4629, 0.9228, 0.4754, 0.9286, 0.4855, 0.8393, 0.844, 0.8414, 0.8506, 0.8635, 0.8378, 0.8584, 0.833, 0.9286, 0.4855, 0.9228, 0.4754, 0.9065, 0.4911, 0.9376, 0.4629, 0.9193, 0.4517, 0.9129, 0.4695, 0.9228, 0.4754, 0.9228, 0.4754, 0.9129, 0.4695, 0.9065, 0.4911, 0.9129, 0.4695, 0.9015, 0.4694, 0.9065, 0.4911, 0.9193, 0.4517, 0.898, 0.4513, 0.9015, 0.4694, 0.9129, 0.4695, 0.9015, 0.4694, 0.8916, 0.475, 0.9065, 0.4911, 0.898, 0.4513, 0.8794, 0.4615, 0.8916, 0.475, 0.9015, 0.4694, 0.8916, 0.475, 0.8859, 0.4847, 0.9065, 0.4911, 0.8794, 0.4615, 0.8683, 0.4795, 0.8859, 0.4847, 0.8916, 0.475, 0.8537, 0.475, 0.8523, 0.5033, 0.8678, 0.5007, 0.8683, 0.4795, 0.8523, 0.5033, 0.8652, 0.5292, 0.8777, 0.5193, 0.8678, 0.5007, 0.8652, 0.5292, 0.8897, 0.5453, 0.8957, 0.5305, 0.8777, 0.5193, 0.8897, 0.5453, 0.9194, 0.5471, 0.917, 0.5312, 0.8957, 0.5305, 0.9194, 0.5471, 0.9463, 0.5337, 0.9359, 0.5212, 0.917, 0.5312, 0.9463, 0.5337, 0.9634, 0.5079, 0.9469, 0.5031, 0.9359, 0.5212, 0.9634, 0.5079, 0.9634, 0.4768, 0.9478, 0.4818, 0.9469, 0.5031, 0.9634, 0.4768, 0.9483, 0.4507, 0.9376, 0.4629, 0.9478, 0.4818, 0.9483, 0.4507, 0.9224, 0.4359, 0.9193, 0.4517, 0.9376, 0.4629, 0.9224, 0.4359, 0.893, 0.436, 0.898, 0.4513, 0.9193, 0.4517, 0.893, 0.436, 0.8679, 0.4506, 0.8794, 0.4615, 0.898, 0.4513, 0.8679, 0.4506, 0.8537, 0.475, 0.8683, 0.4795, 0.8794, 0.4615, 0.8387, 0.7618, 0.8406, 0.7554, 0.8152, 0.7558, 0.8167, 0.7622, 0.8167, 0.7622, 0.8152, 0.7558, 0.7934, 0.7688, 0.7978, 0.7734, 0.7978, 0.7734, 0.7934, 0.7688, 0.7812, 0.7907, 0.7872, 0.7923, 0.7872, 0.7923, 0.7812, 0.7907, 0.7812, 0.8158, 0.7873, 0.814, 0.8584, 0.833, 0.8635, 0.8378, 0.8764, 0.8155, 0.8694, 0.8136, 0.7873, 0.814, 0.7812, 0.8158, 0.7939, 0.8378, 0.7984, 0.833, 0.8694, 0.8136, 0.8764, 0.8155, 0.876, 0.7897, 0.8692, 0.7914, 0.7984, 0.833, 0.7939, 0.8378, 0.8159, 0.8505, 0.8174, 0.844, 0.8692, 0.7914, 0.876, 0.7897, 0.8629, 0.7677, 0.858, 0.7724, 0.8174, 0.844, 0.8159, 0.8505, 0.8414, 0.8506, 0.8393, 0.844, 0.8457, 0.8706, 0.8774, 0.8531, 0.8635, 0.8378, 0.8414, 0.8506, 0.8097, 0.87, 0.8457, 0.8706, 0.8414, 0.8506, 0.8159, 0.8505, 0.7789, 0.8514, 0.8097, 0.87, 0.8159, 0.8505, 0.7939, 0.8378, 0.7615, 0.8202, 0.7789, 0.8514, 0.7939, 0.8378, 0.7812, 0.8158, 0.762, 0.7848, 0.7615, 0.8202, 0.7812, 0.8158, 0.7812, 0.7907, 0.7796, 0.7541, 0.762, 0.7848, 0.7812, 0.7907, 0.7934, 0.7688, 0.8105, 0.736, 0.7796, 0.7541, 0.7934, 0.7688, 0.8152, 0.7558, 0.8465, 0.7358, 0.8105, 0.736, 0.8152, 0.7558, 0.8406, 0.7554, 0.8779, 0.7537, 0.8465, 0.7358, 0.8406, 0.7554, 0.8629, 0.7677, 0.8961, 0.785, 0.8779, 0.7537, 0.8629, 0.7677, 0.876, 0.7897, 0.8961, 0.8216, 0.8961, 0.785, 0.876, 0.7897, 0.8764, 0.8155, 0.8774, 0.8531, 0.8961, 0.8216, 0.8764, 0.8155, 0.8635, 0.8378, 0.4199, 0.2287, 0.4674, 0.2377, 0.4783, 0.2204, 0.4417, 0.1935, 0.4417, 0.1935, 0.4783, 0.2204, 0.4916, 0.205, 0.4689, 0.1617, 0.4689, 0.1617, 0.4916, 0.205, 0.5117, 0.204, 0.5096, 0.1611, 0.2977, 0.04382, 0.265, 0.02095, 0.241, 0.05531, 0.2778, 0.07725, 0.2778, 0.07725, 0.241, 0.05531, 0.2228, 0.09262, 0.2583, 0.11, 0.3059, 0.1809, 0.2583, 0.11, 0.2233, 0.1246, 0.259, 0.21, 0.4343, 0.1005, 0.4689, 0.1617, 0.5096, 0.1611, 0.5117, 0.1064, 0.3582, 0.2263, 0.3059, 0.1809, 0.259, 0.21, 0.3107, 0.2714])
me_4_head.materials.append(mat_robotmaterial)
me_4_head.materials.append(mat_red)
me_4_head.materials.append(mat_black)
me_4_head.use_remesh_fix_poles = True
me_4_head.use_remesh_preserve_attributes = False
me_4_head.use_mirror_vertex_groups = False
me_4_head.update()

# ---- objects
ob_2_foot_right = bpy.data.objects.new('2-foot-right', me_2_foot_right)
ob_3_body = bpy.data.objects.new('3-body', me_3_body)
ob_1_leg_right = bpy.data.objects.new('1-leg-right', me_1_leg_right)
ob_0_upper_leg_right = bpy.data.objects.new('0-upper-leg-right', me_0_upper_leg_right)
ob_4_head = bpy.data.objects.new('4-head', me_4_head)

# ---- transforms, parenting, visibility, modifiers, constraints
ob_2_foot_right.location = (0.6244, -0.6244, -0.5254)
ob_2_foot_right.rotation_euler = (0.0, -0.0, -1.571)
ob_2_foot_right.lineart.crease_threshold = 0.0
ob_3_body.location = (0.0, 0.0, 0.0)
ob_3_body.lineart.crease_threshold = 0.0
_m = ob_3_body.modifiers.new('EdgeSplit', 'EDGE_SPLIT')
_m.use_edge_sharp = False
ob_1_leg_right.location = (0.4496, -0.4419, -0.2602)
ob_1_leg_right.rotation_euler = (-0.7832, -1.426e-07, -2.356)
ob_1_leg_right.lineart.crease_threshold = 0.0
ob_0_upper_leg_right.location = (0.2358, -0.2329, -0.09022)
ob_0_upper_leg_right.rotation_euler = (-0.5289, -0.001103, -2.358)
ob_0_upper_leg_right.lineart.crease_threshold = 0.0
ob_4_head.location = (0.0, 0.3384, 0.0)
ob_4_head.lineart.crease_threshold = 0.0
_m = ob_4_head.modifiers.new('EdgeSplit', 'EDGE_SPLIT')
_m.use_edge_sharp = False

# ---- collection membership
col_collection.objects.link(ob_2_foot_right)
col_collection.objects.link(ob_3_body)
col_collection.objects.link(ob_1_leg_right)
col_collection.objects.link(ob_0_upper_leg_right)
col_collection.objects.link(ob_4_head)

# ---- scene / render settings (as saved in the file)
scene.frame_start = 1; scene.frame_end = 250; scene.frame_set(1)
scene.render.engine = 'BLENDER_EEVEE_NEXT'
scene.cycles.use_denoising = False
scene.cycles.samples = 128
scene.cycles.sampling_pattern = 'TABULATED_SOBOL'
scene.cycles.use_adaptive_sampling = False
scene.cycles.use_light_tree = False
scene.view_settings.view_transform = 'Filmic'
bpy.context.view_layer.update()

# ---- added for rendering (the .blend has no active camera and no usable light): camera, sun
cam_auto = bpy.data.cameras.new('AutoCamera')
cam_auto.lens = 50.0
cam_auto.sensor_width = 36.0
cam_auto.clip_end = 1000.0
ob_auto_camera = bpy.data.objects.new('AutoCamera', cam_auto)
scene.collection.objects.link(ob_auto_camera)
ob_auto_camera.location = (2.29203, -2.57822, 1.51946)
ob_auto_camera.rotation_euler = (1.09748, -7.21219e-08, 0.694738)
scene.camera = ob_auto_camera
light_auto_sun = bpy.data.lights.new('AutoSun', 'SUN')
light_auto_sun.energy = 3.0
light_auto_sun.angle = 0.0523599
ob_auto_sun = bpy.data.objects.new('AutoSun', light_auto_sun)
scene.collection.objects.link(ob_auto_sun)
ob_auto_sun.rotation_euler = (0.872665, 0.174533, 0.523599)
bpy.context.view_layer.update()
